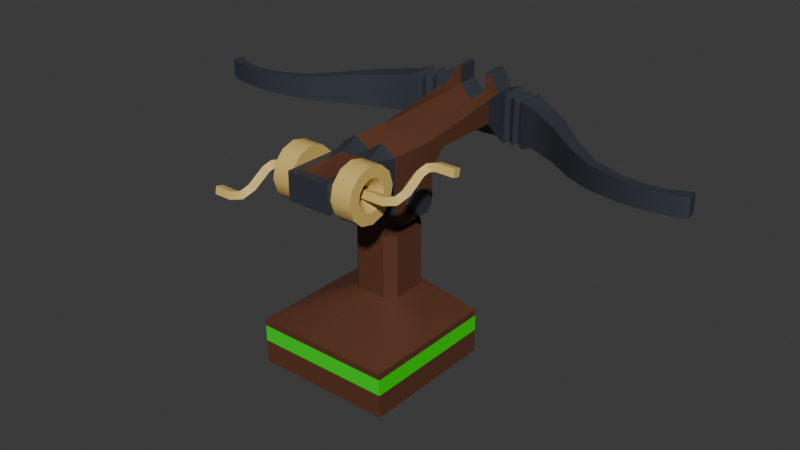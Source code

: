 # Source: Ballista.blend  (saved by Blender 5.0.119; exported with 4.5.12 LTS)
import bpy
from mathutils import Matrix  # noqa: F401  (used for matrix-valued properties, if any)

bpy.ops.wm.read_factory_settings(use_empty=True)
scene = bpy.context.scene
scene.name = 'Scene'

# ---- collections
col_collection = bpy.data.collections.new('Collection'); scene.collection.children.link(col_collection)
col_ballista = bpy.data.collections.new('Ballista'); col_collection.children.link(col_ballista)

# ---- materials (node trees are filled in below, after node groups)
mat_bteam = bpy.data.materials.new('bTeam')
mat_bwood = bpy.data.materials.new('bWood')
mat_bwood.use_backface_culling_lightprobe_volume = False
mat_bwood.use_transparent_shadow = False
mat_bmetal = bpy.data.materials.new('bMetal')
mat_bmetal.use_backface_culling_lightprobe_volume = False
mat_bmetal.use_transparent_shadow = False
mat_bbrass = bpy.data.materials.new('bBrass')
mat_bbrass.use_backface_culling_lightprobe_volume = False
mat_bbrass.use_transparent_shadow = False

# ---- node groups
ng_auto_smooth = bpy.data.node_groups.new('Auto Smooth', 'GeometryNodeTree')
_s = ng_auto_smooth.interface.new_socket(name='Geometry', in_out='OUTPUT', socket_type='NodeSocketGeometry')
_s = ng_auto_smooth.interface.new_socket(name='Geometry', in_out='INPUT', socket_type='NodeSocketGeometry')
_s = ng_auto_smooth.interface.new_socket(name='Angle', in_out='INPUT', socket_type='NodeSocketFloat')
_s.subtype = 'ANGLE'
_s.min_value = 0.0
_s.max_value = 3.142
ng_auto_smooth.is_modifier = True
_N = ng_auto_smooth.nodes; _L = ng_auto_smooth.links
n0 = _N.new('NodeGroupOutput'); n0.name = 'Group Output'; n0.location = (480, -100)
n1 = _N.new('NodeGroupInput'); n1.name = 'Group Input'; n1.location = (-420, -300)
n2 = _N.new('NodeGroupInput'); n2.name = 'Group Input.001'; n2.location = (-60, -100)
n3 = _N.new('GeometryNodeSetShadeSmooth'); n3.name = 'Set Shade Smooth'; n3.location = (120, -100)
n3.domain = 'EDGE'
n4 = _N.new('GeometryNodeSetShadeSmooth'); n4.name = 'Set Shade Smooth.001'; n4.location = (300, -100)
n5 = _N.new('GeometryNodeInputMeshEdgeAngle'); n5.name = 'Edge Angle'; n5.location = (-420, -220)
n6 = _N.new('GeometryNodeInputEdgeSmooth'); n6.name = 'Is Edge Smooth'; n6.location = (-60, -160)
n7 = _N.new('GeometryNodeInputShadeSmooth'); n7.name = 'Is Face Smooth'; n7.location = (-240, -340)
n8 = _N.new('FunctionNodeBooleanMath'); n8.name = 'Boolean Math'; n8.location = (-60, -220)
n9 = _N.new('FunctionNodeCompare'); n9.name = 'Compare'; n9.location = (-240, -180)
n9.operation = 'LESS_EQUAL'
_L.new(n5.outputs[0], n9.inputs[0])
_L.new(n4.outputs[0], n0.inputs[0])
_L.new(n1.outputs[1], n9.inputs[1])
_L.new(n9.outputs[0], n8.inputs[0])
_L.new(n7.outputs[0], n8.inputs[1])
_L.new(n2.outputs[0], n3.inputs[0])
_L.new(n6.outputs[0], n3.inputs[1])
_L.new(n3.outputs[0], n4.inputs[0])
_L.new(n8.outputs[0], n3.inputs[2])
n0.is_active_output = True

# ---- material node trees
mat_bteam.use_nodes = True; mat_bteam.node_tree.nodes.clear()
_N = mat_bteam.node_tree.nodes; _L = mat_bteam.node_tree.links
n0 = _N.new('ShaderNodeBsdfPrincipled'); n0.name = 'Principled BSDF'; n0.location = (-200, 100)
n0.inputs[0].default_value = (0.0, 0.8, 0.005521, 1.0)
n1 = _N.new('ShaderNodeOutputMaterial'); n1.name = 'Material Output'; n1.location = (200, 100)
_L.new(n0.outputs[0], n1.inputs[0])
n1.is_active_output = True
mat_bwood.use_nodes = True; mat_bwood.node_tree.nodes.clear()
_N = mat_bwood.node_tree.nodes; _L = mat_bwood.node_tree.links
n0 = _N.new('ShaderNodeBsdfPrincipled'); n0.name = 'Principled BSDF'; n0.location = (10, 300)
n0.distribution = 'GGX'
n0.subsurface_method = 'RANDOM_WALK_SKIN'
n0.inputs[0].default_value = (0.1193, 0.04303, 0.02208, 1.0)
n0.inputs[3].default_value = 1.45
n0.inputs[27].default_value = (0.0, 0.0, 0.0, 1.0)
n0.inputs[28].default_value = 1.0
n1 = _N.new('ShaderNodeOutputMaterial'); n1.name = 'Material Output'; n1.location = (300, 300)
_L.new(n0.outputs[0], n1.inputs[0])
n1.is_active_output = True
mat_bmetal.use_nodes = True; mat_bmetal.node_tree.nodes.clear()
_N = mat_bmetal.node_tree.nodes; _L = mat_bmetal.node_tree.links
n0 = _N.new('ShaderNodeBsdfPrincipled'); n0.name = 'Principled BSDF'; n0.location = (10, 300)
n0.distribution = 'GGX'
n0.subsurface_method = 'RANDOM_WALK_SKIN'
n0.inputs[0].default_value = (0.03835, 0.04454, 0.0578, 1.0)
n0.inputs[3].default_value = 1.45
n0.inputs[27].default_value = (0.0, 0.0, 0.0, 1.0)
n0.inputs[28].default_value = 1.0
n1 = _N.new('ShaderNodeOutputMaterial'); n1.name = 'Material Output'; n1.location = (300, 300)
_L.new(n0.outputs[0], n1.inputs[0])
n1.is_active_output = True
mat_bbrass.use_nodes = True; mat_bbrass.node_tree.nodes.clear()
_N = mat_bbrass.node_tree.nodes; _L = mat_bbrass.node_tree.links
n0 = _N.new('ShaderNodeBsdfPrincipled'); n0.name = 'Principled BSDF'; n0.location = (10, 300)
n0.distribution = 'GGX'
n0.subsurface_method = 'RANDOM_WALK_SKIN'
n0.inputs[0].default_value = (0.7529, 0.5333, 0.1559, 1.0)
n0.inputs[3].default_value = 1.45
n0.inputs[27].default_value = (0.0, 0.0, 0.0, 1.0)
n0.inputs[28].default_value = 1.0
n1 = _N.new('ShaderNodeOutputMaterial'); n1.name = 'Material Output'; n1.location = (300, 300)
_L.new(n0.outputs[0], n1.inputs[0])
n1.is_active_output = True

# ---- world
world_world = bpy.data.worlds.new('World'); scene.world = world_world
world_world.use_nodes = True; world_world.node_tree.nodes.clear()
_N = world_world.node_tree.nodes; _L = world_world.node_tree.links
n0 = _N.new('ShaderNodeOutputWorld'); n0.name = 'World Output'; n0.location = (200, 100)
n1 = _N.new('ShaderNodeBackground'); n1.name = 'Background'; n1.location = (-200, 100)
n1.inputs[0].default_value = (0.05088, 0.05088, 0.05088, 1.0)
_L.new(n1.outputs[0], n0.inputs[0])
n0.is_active_output = True
world_world.color = (0.05088, 0.05088, 0.05088)
world_world.sun_shadow_jitter_overblur = 0.0

# ---- meshes
me_ballistastand = bpy.data.meshes.new('BallistaStand')
me_ballistastand.from_pydata([(-0.09949, 0.09949, 0.0), (-0.09949, -0.09949, 0.0), (3.242e-08, -0.09949, 0.0), (-3.242e-08, 0.09949, 0.0), (-2.434e-08, 0.07469, 0.09949), (3.242e-08, -0.09949, 0.06583), (-0.09949, -0.09949, 0.06583), (-0.09949, -3.242e-08, 0.0), (-0.09949, -3.242e-08, 0.06583), (0.0, 0.0, 0.09949), (0.0, 0.0, 0.0), (0.0, 0.0, 0.1903), (-2.434e-08, 0.07469, 0.1903), (-0.03478, 0.06176, 0.09949), (-0.02185, 0.07469, 0.09949), (-0.02185, -7.12e-09, 0.09949), (-0.03478, 0.01293, 0.09949), (-0.03478, 0.01293, 0.1903), (-0.02185, -7.12e-09, 0.1903), (-0.02185, 0.07469, 0.1903), (-0.03478, 0.06176, 0.1903), (0.0, 0.0, 0.2546), (-2.434e-08, 0.07469, 0.2546), (-0.02185, -7.12e-09, 0.2546), (-0.02185, 0.07469, 0.2546), (-3.242e-08, 0.09949, 0.06583), (-0.09949, 0.09949, 0.06583), (-0.09949, -0.09949, 0.05656), (-0.09949, 0.09949, 0.05656), (-3.242e-08, 0.09949, 0.05656), (3.242e-08, -0.09949, 0.05656), (-0.09949, -3.242e-08, 0.05656), (-0.09949, -0.09949, 0.03345), (-0.09949, 0.09949, 0.03345), (-3.242e-08, 0.09949, 0.03345), (3.242e-08, -0.09949, 0.03345), (-0.09949, -3.242e-08, 0.03345)], [], [(30, 5, 6, 27), (10, 7, 0, 3), (4, 14, 19, 12), (15, 9, 11, 18), (8, 16, 13, 26), (2, 1, 7, 10), (27, 6, 8, 31), (26, 14, 4, 25), (13, 14, 26), (15, 16, 8, 6), (13, 20, 19, 14), (17, 16, 15, 18), (13, 16, 17, 20), (19, 20, 17, 18), (19, 18, 23, 24), (18, 11, 21, 23), (12, 19, 24, 22), (24, 23, 21, 22), (28, 26, 25, 29), (31, 8, 26, 28), (6, 5, 9, 15), (36, 31, 28, 33), (33, 28, 29, 34), (32, 27, 31, 36), (35, 30, 27, 32), (2, 35, 32, 1), (1, 32, 36, 7), (0, 33, 34, 3), (7, 36, 33, 0)])
me_ballistastand.polygons.foreach_set('use_smooth', [True] * 29)
me_ballistastand.polygons.foreach_set('material_index', [1, 1, 1, 1, 1, 1, 1, 1, 1, 1, 1, 1, 1, 1, 1, 1, 1, 1, 1, 1, 1, 0, 0, 0, 0, 1, 1, 1, 1])
_uv = me_ballistastand.uv_layers.new(name='UVMap')
_uv.uv.foreach_set('vector', [0.1626, 0.7097, 0.1487, 0.7097, 0.1487, 0.5614, 0.1626, 0.5614, 1.281e-08, 0.7101, 0.1487, 0.7101, 0.1487, 0.8589, 0.0, 0.8588, 0.7027, 0.2319, 0.6701, 0.2319, 0.6701, 0.09616, 0.7027, 0.09619, 0.5341, 0.7043, 0.5666, 0.7043, 0.5666, 0.84, 0.5341, 0.84, 0.4118, 0.6398, 0.3109, 0.6185, 0.3109, 0.5456, 0.4118, 0.4912, 2.561e-08, 0.5613, 0.1487, 0.5613, 0.1487, 0.7101, 1.281e-08, 0.7101, 0.7897, 0.5072, 0.8035, 0.5072, 0.8035, 0.656, 0.7897, 0.6559, 0.5567, 0.2816, 0.6701, 0.2319, 0.7027, 0.2319, 0.7051, 0.2817, 0.3109, 0.5456, 0.2917, 0.5264, 0.4118, 0.4912, 0.2917, 0.6379, 0.3109, 0.6185, 0.4118, 0.6398, 0.4118, 0.7884, 0.6495, 0.2321, 0.6495, 0.09639, 0.6701, 0.09616, 0.6701, 0.2319, 0.4422, 0.5686, 0.4422, 0.7043, 0.4226, 0.7037, 0.4226, 0.568, 0.5152, 0.7042, 0.4422, 0.7043, 0.4422, 0.5686, 0.5152, 0.5686, 0.4031, 0.789, 0.4224, 0.8082, 0.4224, 0.8812, 0.4031, 0.9006, 0.1487, 0.8214, 0.1487, 0.7097, 0.2448, 0.7098, 0.2448, 0.8215, 0.5341, 0.84, 0.5666, 0.84, 0.5666, 0.9362, 0.5341, 0.9361, 0.7027, 0.09619, 0.6701, 0.09616, 0.6701, 0.0, 0.7027, 2.822e-05, 0.3706, 0.9007, 0.3706, 0.7891, 0.4031, 0.789, 0.4031, 0.9006, 0.5567, 0.2955, 0.5567, 0.2816, 0.7051, 0.2817, 0.7051, 0.2956, 0.7897, 0.6559, 0.8035, 0.656, 0.8035, 0.8047, 0.7897, 0.8047, 0.4118, 0.7884, 0.2637, 0.789, 0.2591, 0.6381, 0.2917, 0.6379, 0.7551, 0.6559, 0.7897, 0.6559, 0.7897, 0.8047, 0.7551, 0.8047, 0.5567, 0.33, 0.5567, 0.2955, 0.7051, 0.2956, 0.7051, 0.3302, 0.7551, 0.5072, 0.7897, 0.5072, 0.7897, 0.6559, 0.7551, 0.6559, 0.1971, 0.7097, 0.1626, 0.7097, 0.1626, 0.5614, 0.1971, 0.5614, 0.2471, 0.7096, 0.1971, 0.7097, 0.1971, 0.5614, 0.2471, 0.5613, 0.7051, 0.5072, 0.7551, 0.5072, 0.7551, 0.6559, 0.7051, 0.6559, 0.5567, 0.38, 0.5567, 0.33, 0.7051, 0.3302, 0.7051, 0.3802, 0.7051, 0.6559, 0.7551, 0.6559, 0.7551, 0.8047, 0.7051, 0.8047])
me_ballistastand.materials.append(mat_bteam)
me_ballistastand.materials.append(mat_bwood)
me_ballistastand.update()
me_ballistahandle = bpy.data.meshes.new('BallistaHandle')
me_ballistahandle.from_pydata([(-0.03233, -0.02065, 0.0326), (-0.03233, -0.001588, 0.03855), (-0.03233, 0.0179, 0.03418), (-0.03233, 0.0326, 0.02065), (-0.03233, 0.03855, 0.001588), (-0.03233, 0.03418, -0.0179), (-0.03233, 0.02065, -0.0326), (-0.03233, 0.001588, -0.03855), (-0.03233, -0.0179, -0.03418), (-0.03233, -0.0326, -0.02065), (-0.03233, -0.03855, -0.001588), (-0.03233, -0.03418, 0.0179), (-0.06242, -0.02065, 0.0326), (-0.06242, -0.001588, 0.03855), (-0.06242, 0.0179, 0.03418), (-0.06242, 0.0326, 0.02065), (-0.06242, 0.03855, 0.001588), (-0.06242, 0.03418, -0.0179), (-0.06242, 0.02065, -0.0326), (-0.06242, 0.001588, -0.03855), (-0.06242, -0.0179, -0.03418), (-0.06242, -0.0326, -0.02065), (-0.06242, -0.03855, -0.001588), (-0.06242, -0.03418, 0.0179), (-0.06242, -0.01198, 0.01891), (-0.06242, -0.0009209, 0.02236), (-0.06242, 0.01038, 0.01983), (-0.06242, 0.01891, 0.01198), (-0.06242, 0.02236, 0.0009209), (-0.06242, 0.01983, -0.01038), (-0.06242, 0.01198, -0.01891), (-0.06242, 0.0009209, -0.02236), (-0.06242, -0.01038, -0.01983), (-0.06242, -0.01891, -0.01198), (-0.06242, -0.02236, -0.0009209), (-0.06242, -0.01983, 0.01038), (-0.04998, -0.004546, 0.007175), (-0.04998, -0.0003495, 0.008487), (-0.04998, 0.003941, 0.007525), (-0.04998, 0.007175, 0.004546), (-0.04998, 0.008487, 0.0003495), (-0.04998, 0.007525, -0.003941), (-0.04998, 0.004546, -0.007175), (-0.04998, 0.0003495, -0.008487), (-0.04998, -0.003941, -0.007525), (-0.04998, -0.007175, -0.004546), (-0.04998, -0.008487, -0.0003495), (-0.04998, -0.007525, 0.003941), (-0.04998, -0.004078, 0.006436), (-0.04998, 0.006436, 0.004078), (-0.04998, 0.004078, -0.006436), (-0.04998, -0.006436, -0.004078), (-0.08471, -0.004078, 0.006436), (-0.08471, 0.006436, 0.004078), (-0.08471, 0.004078, -0.006436), (-0.08471, -0.006436, -0.004078), (-0.09692, -0.008347, 0.003731), (-0.1023, 0.0002813, 0.0001782), (-0.09692, -0.0001918, -0.009141), (-0.09153, -0.00882, -0.005588), (-0.102, -0.01865, -0.0028), (-0.1096, -0.01458, -0.009236), (-0.102, -0.0105, -0.01567), (-0.09435, -0.01458, -0.009236), (-0.102, -0.04416, -0.01896), (-0.1096, -0.04008, -0.02539), (-0.102, -0.036, -0.03183), (-0.09435, -0.04008, -0.02539), (-0.1192, -0.05058, -0.04106), (-0.1192, -0.06109, -0.03871), (-0.1192, -0.05873, -0.02819), (-0.1192, -0.04822, -0.03055), (-0.107, -0.04631, -0.03836), (-0.1016, -0.05494, -0.03481), (-0.107, -0.05446, -0.02549), (-0.1124, -0.04583, -0.02904), (-0.1459, -0.04822, -0.03055), (-0.1459, -0.05873, -0.02819), (-0.1459, -0.06109, -0.03871), (-0.1459, -0.05058, -0.04106), (-0.03233, -0.01082, 0.01708), (-0.03233, -0.0008318, 0.0202), (-0.03233, 0.00938, 0.01791), (-0.03233, 0.01708, 0.01082), (-0.03233, 0.0202, 0.0008318), (-0.03233, 0.01791, -0.00938), (-0.03233, 0.01082, -0.01708), (-0.03233, 0.0008318, -0.0202), (-0.03233, -0.00938, -0.01791), (-0.03233, -0.01708, -0.01082), (-0.03233, -0.0202, -0.0008318), (-0.03233, -0.01791, 0.00938), (0.03233, 0.02065, -0.0326), (0.03233, 0.001588, -0.03855), (0.03233, -0.0179, -0.03418), (0.03233, -0.0326, -0.02065), (0.03233, -0.03855, -0.001588), (0.03233, -0.03418, 0.0179), (0.03233, -0.02065, 0.0326), (0.03233, -0.001588, 0.03855), (0.03233, 0.0179, 0.03418), (0.03233, 0.0326, 0.02065), (0.03233, 0.03855, 0.001588), (0.03233, 0.03418, -0.0179), (0.06242, 0.02065, -0.0326), (0.06242, 0.001588, -0.03855), (0.06242, -0.0179, -0.03418), (0.06242, -0.0326, -0.02065), (0.06242, -0.03855, -0.001588), (0.06242, -0.03418, 0.0179), (0.06242, -0.02065, 0.0326), (0.06242, -0.001588, 0.03855), (0.06242, 0.0179, 0.03418), (0.06242, 0.0326, 0.02065), (0.06242, 0.03855, 0.001588), (0.06242, 0.03418, -0.0179), (0.06242, 0.01198, -0.01891), (0.06242, 0.000921, -0.02236), (0.06242, -0.01038, -0.01983), (0.06242, -0.01891, -0.01198), (0.06242, -0.02236, -0.0009209), (0.06242, -0.01983, 0.01038), (0.06242, -0.01198, 0.01891), (0.06242, -0.0009209, 0.02236), (0.06242, 0.01038, 0.01983), (0.06242, 0.01891, 0.01198), (0.06242, 0.02236, 0.0009209), (0.06242, 0.01983, -0.01038), (0.04998, 0.004546, -0.007175), (0.04998, 0.0003496, -0.008487), (0.04998, -0.003941, -0.007525), (0.04998, -0.007175, -0.004546), (0.04998, -0.008487, -0.0003495), (0.04998, -0.007525, 0.003941), (0.04998, -0.004546, 0.007175), (0.04998, -0.0003494, 0.008487), (0.04998, 0.003941, 0.007525), (0.04998, 0.007175, 0.004546), (0.04998, 0.008487, 0.0003495), (0.04998, 0.007525, -0.003941), (0.04998, 0.004078, -0.006436), (0.04998, -0.006436, -0.004078), (0.04998, -0.004078, 0.006436), (0.04998, 0.006436, 0.004078), (0.08471, 0.004078, -0.006436), (0.08471, -0.006436, -0.004078), (0.08471, -0.004078, 0.006436), (0.08471, 0.006436, 0.004078), (0.09692, 0.008347, -0.003731), (0.1023, -0.0002813, -0.0001782), (0.09692, 0.0001919, 0.009141), (0.09153, 0.00882, 0.005588), (0.102, 0.01865, 0.0028), (0.1096, 0.01458, 0.009236), (0.102, 0.0105, 0.01567), (0.09435, 0.01458, 0.009236), (0.102, 0.04416, 0.01896), (0.1096, 0.04008, 0.02539), (0.102, 0.036, 0.03183), (0.09435, 0.04008, 0.02539), (0.1192, 0.05058, 0.04106), (0.1192, 0.06109, 0.03871), (0.1192, 0.05873, 0.02819), (0.1192, 0.04822, 0.03055), (0.107, 0.04631, 0.03836), (0.1016, 0.05494, 0.03481), (0.107, 0.05446, 0.02549), (0.1124, 0.04583, 0.02904), (0.1459, 0.04822, 0.03055), (0.1459, 0.05873, 0.02819), (0.1459, 0.06109, 0.03871), (0.1459, 0.05058, 0.04106), (0.03233, 0.01082, -0.01708), (0.03233, 0.0008319, -0.0202), (0.03233, -0.00938, -0.01791), (0.03233, -0.01708, -0.01082), (0.03233, -0.0202, -0.0008319), (0.03233, -0.01791, 0.00938), (0.03233, -0.01082, 0.01708), (0.03233, -0.0008318, 0.0202), (0.03233, 0.00938, 0.01791), (0.03233, 0.01708, 0.01082), (0.03233, 0.0202, 0.0008318), (0.03233, 0.01791, -0.00938)], [], [(7, 19, 18, 6), (4, 16, 15, 3), (11, 23, 22, 10), (1, 13, 12, 0), (8, 20, 19, 7), (5, 17, 16, 4), (0, 12, 23, 11), (2, 14, 13, 1), (9, 21, 20, 8), (6, 18, 17, 5), (3, 15, 14, 2), (10, 22, 21, 9), (12, 24, 35, 23), (14, 26, 25, 13), (21, 33, 32, 20), (18, 30, 29, 17), (15, 27, 26, 14), (22, 34, 33, 21), (19, 31, 30, 18), (16, 28, 27, 15), (23, 35, 34, 22), (13, 25, 24, 12), (20, 32, 31, 19), (17, 29, 28, 16), (29, 41, 40, 28), (24, 36, 47, 35), (26, 38, 37, 25), (33, 45, 44, 32), (30, 42, 41, 29), (27, 39, 38, 26), (34, 46, 45, 33), (31, 43, 42, 30), (28, 40, 39, 27), (35, 47, 46, 34), (25, 37, 36, 24), (32, 44, 43, 31), (50, 54, 53, 49), (51, 55, 54, 50), (49, 53, 52, 48), (48, 52, 55, 51), (52, 56, 59, 55), (54, 58, 57, 53), (55, 59, 58, 54), (53, 57, 56, 52), (58, 62, 61, 57), (59, 63, 62, 58), (57, 61, 60, 56), (56, 60, 63, 59), (63, 67, 66, 62), (61, 65, 64, 60), (60, 64, 67, 63), (62, 66, 65, 61), (68, 71, 75, 72), (70, 69, 73, 74), (71, 70, 74, 75), (69, 68, 72, 73), (74, 73, 67, 64), (75, 74, 64, 65), (73, 72, 66, 67), (72, 75, 65, 66), (70, 71, 76, 77), (68, 69, 78, 79), (71, 68, 79, 76), (69, 70, 77, 78), (79, 78, 77, 76), (3, 83, 84, 4), (10, 90, 91, 11), (0, 80, 81, 1), (7, 87, 88, 8), (4, 84, 85, 5), (11, 91, 80, 0), (1, 81, 82, 2), (8, 88, 89, 9), (5, 85, 86, 6), (2, 82, 83, 3), (9, 89, 90, 10), (6, 86, 87, 7), (99, 98, 110, 111), (96, 95, 107, 108), (103, 102, 114, 115), (93, 92, 104, 105), (100, 99, 111, 112), (97, 96, 108, 109), (92, 103, 115, 104), (94, 93, 105, 106), (101, 100, 112, 113), (98, 97, 109, 110), (95, 94, 106, 107), (102, 101, 113, 114), (104, 115, 127, 116), (106, 105, 117, 118), (113, 112, 124, 125), (110, 109, 121, 122), (107, 106, 118, 119), (114, 113, 125, 126), (111, 110, 122, 123), (108, 107, 119, 120), (115, 114, 126, 127), (105, 104, 116, 117), (112, 111, 123, 124), (109, 108, 120, 121), (121, 120, 132, 133), (116, 127, 139, 128), (118, 117, 129, 130), (125, 124, 136, 137), (122, 121, 133, 134), (119, 118, 130, 131), (126, 125, 137, 138), (123, 122, 134, 135), (120, 119, 131, 132), (127, 126, 138, 139), (117, 116, 128, 129), (124, 123, 135, 136), (142, 141, 145, 146), (143, 142, 146, 147), (141, 140, 144, 145), (140, 143, 147, 144), (144, 147, 151, 148), (146, 145, 149, 150), (147, 146, 150, 151), (145, 144, 148, 149), (150, 149, 153, 154), (151, 150, 154, 155), (149, 148, 152, 153), (148, 151, 155, 152), (155, 154, 158, 159), (153, 152, 156, 157), (152, 155, 159, 156), (154, 153, 157, 158), (160, 164, 167, 163), (162, 166, 165, 161), (163, 167, 166, 162), (161, 165, 164, 160), (166, 156, 159, 165), (167, 157, 156, 166), (165, 159, 158, 164), (164, 158, 157, 167), (162, 169, 168, 163), (160, 171, 170, 161), (163, 168, 171, 160), (161, 170, 169, 162), (171, 168, 169, 170), (95, 96, 176, 175), (102, 103, 183, 182), (92, 93, 173, 172), (99, 100, 180, 179), (96, 97, 177, 176), (103, 92, 172, 183), (93, 94, 174, 173), (100, 101, 181, 180), (97, 98, 178, 177), (94, 95, 175, 174), (101, 102, 182, 181), (98, 99, 179, 178)])
me_ballistahandle.polygons.foreach_set('use_smooth', [True] * 154)
me_ballistahandle.polygons.foreach_set('material_index', [2, 2, 2, 2, 2, 2, 2, 2, 2, 2, 2, 2, 2, 2, 2, 2, 2, 2, 2, 2, 2, 2, 2, 2, 2, 2, 2, 2, 2, 2, 2, 2, 2, 2, 2, 2, 2, 2, 2, 2, 2, 2, 2, 2, 2, 2, 2, 2, 2, 2, 2, 2, 2, 2, 2, 2, 2, 2, 2, 2, 2, 2, 2, 2, 2, 2, 2, 2, 2, 2, 2, 2, 2, 2, 2, 2, 2, 2, 2, 2, 2, 2, 2, 2, 2, 2, 2, 2, 2, 2, 2, 2, 2, 2, 2, 2, 2, 2, 2, 2, 2, 2, 2, 2, 2, 2, 2, 2, 2, 2, 2, 2, 2, 2, 2, 2, 2, 2, 2, 2, 2, 2, 2, 2, 2, 2, 2, 2, 2, 2, 2, 2, 2, 2, 2, 2, 2, 2, 2, 2, 2, 2, 2, 2, 2, 2, 2, 2, 2, 2, 2, 2, 2, 2])
_uv = me_ballistahandle.uv_layers.new(name='UVMap')
_uv.uv.foreach_set('vector', [0.9337, 0.1442, 0.9787, 0.1442, 0.9787, 0.1662, 0.9337, 0.1662, 0.09, 0.9385, 0.045, 0.9385, 0.045, 0.9165, 0.09, 0.9165, 0.9337, 0.3546, 0.9787, 0.3546, 0.9787, 0.3831, 0.9337, 0.3831, 0.9337, 0.3035, 0.9787, 0.3035, 0.9787, 0.3254, 0.9337, 0.3254, 0.0, 0.91, 0.045, 0.91, 0.045, 0.9385, 0.0, 0.9385, 0.9337, 0.1953, 0.9787, 0.1953, 0.9787, 0.2238, 0.9337, 0.2238, 0.9337, 0.3254, 0.9787, 0.3254, 0.9787, 0.3546, 0.9337, 0.3546, 0.09, 0.8874, 0.045, 0.8874, 0.045, 0.8589, 0.09, 0.8589, 0.0, 0.8808, 0.045, 0.8808, 0.045, 0.91, 0.0, 0.91, 0.9337, 0.1662, 0.9787, 0.1662, 0.9787, 0.1953, 0.9337, 0.1953, 0.09, 0.9165, 0.045, 0.9165, 0.045, 0.8874, 0.09, 0.8874, 3.725e-09, 0.8589, 0.045, 0.8589, 0.045, 0.8808, 0.0, 0.8808, 0.4933, 0.9272, 0.487, 0.9038, 0.502, 0.8951, 0.5191, 0.9123, 0.4375, 0.9123, 0.4547, 0.8951, 0.4697, 0.9038, 0.4634, 0.9272, 0.5341, 0.8565, 0.5107, 0.8628, 0.502, 0.8478, 0.5191, 0.8307, 0.4634, 0.8157, 0.4697, 0.8391, 0.4547, 0.8478, 0.4375, 0.8307, 0.4226, 0.8864, 0.446, 0.8801, 0.4547, 0.8951, 0.4375, 0.9123, 0.5341, 0.8864, 0.5107, 0.8801, 0.5107, 0.8628, 0.5341, 0.8565, 0.4933, 0.8157, 0.487, 0.8391, 0.4697, 0.8391, 0.4634, 0.8157, 0.4226, 0.8565, 0.446, 0.8628, 0.446, 0.8801, 0.4226, 0.8864, 0.5191, 0.9123, 0.502, 0.8951, 0.5107, 0.8801, 0.5341, 0.8864, 0.4634, 0.9272, 0.4697, 0.9038, 0.487, 0.9038, 0.4933, 0.9272, 0.5191, 0.8307, 0.502, 0.8478, 0.487, 0.8391, 0.4933, 0.8157, 0.4375, 0.8307, 0.4547, 0.8478, 0.446, 0.8628, 0.4226, 0.8565, 0.4547, 0.8478, 0.4694, 0.8625, 0.4661, 0.8682, 0.446, 0.8628, 0.487, 0.9038, 0.4816, 0.8837, 0.4873, 0.8805, 0.502, 0.8951, 0.4547, 0.8951, 0.4694, 0.8805, 0.475, 0.8837, 0.4697, 0.9038, 0.5107, 0.8628, 0.4906, 0.8682, 0.4873, 0.8625, 0.502, 0.8478, 0.4697, 0.8391, 0.475, 0.8592, 0.4694, 0.8625, 0.4547, 0.8478, 0.446, 0.8801, 0.4661, 0.8748, 0.4694, 0.8805, 0.4547, 0.8951, 0.5107, 0.8801, 0.4906, 0.8748, 0.4906, 0.8682, 0.5107, 0.8628, 0.487, 0.8391, 0.4816, 0.8592, 0.475, 0.8592, 0.4697, 0.8391, 0.446, 0.8628, 0.4661, 0.8682, 0.4661, 0.8748, 0.446, 0.8801, 0.502, 0.8951, 0.4873, 0.8805, 0.4906, 0.8748, 0.5107, 0.8801, 0.4697, 0.9038, 0.475, 0.8837, 0.4816, 0.8837, 0.487, 0.9038, 0.502, 0.8478, 0.4873, 0.8625, 0.4816, 0.8592, 0.487, 0.8391, 0.9044, 0.5371, 0.8897, 0.5869, 0.875, 0.5825, 0.8896, 0.5327, 0.5837, 0.7048, 0.582, 0.7567, 0.5666, 0.7562, 0.5683, 0.7043, 0.8855, 0.9615, 0.8829, 0.9096, 0.8983, 0.9089, 0.9008, 0.9607, 0.8849, 0.8047, 0.8751, 0.7537, 0.8902, 0.7508, 0.9, 0.8018, 0.8751, 0.7537, 0.8783, 0.7345, 0.892, 0.7401, 0.8902, 0.7508, 0.8897, 0.5869, 0.891, 0.6063, 0.8768, 0.6105, 0.875, 0.5825, 0.582, 0.7567, 0.5837, 0.7669, 0.5696, 0.7745, 0.5666, 0.7562, 0.8829, 0.9096, 0.8866, 0.8831, 0.9008, 0.8905, 0.8983, 0.9089, 0.891, 0.6063, 0.9044, 0.6181, 0.8961, 0.6275, 0.8768, 0.6105, 0.9451, 0.7125, 0.9451, 0.7023, 0.9565, 0.7023, 0.9565, 0.7206, 0.9451, 0.8103, 0.9451, 0.8366, 0.9337, 0.8366, 0.9337, 0.8183, 0.8783, 0.7345, 0.8927, 0.724, 0.9, 0.7342, 0.892, 0.7401, 0.9451, 0.7023, 0.9451, 0.6572, 0.9565, 0.6572, 0.9565, 0.7023, 0.9451, 0.8366, 0.9451, 0.8817, 0.9337, 0.8817, 0.9337, 0.8366, 0.9337, 0.7023, 0.9337, 0.6572, 0.9451, 0.6572, 0.9451, 0.7023, 0.9565, 0.8366, 0.9565, 0.8817, 0.9451, 0.8817, 0.9451, 0.8366, 0.3706, 0.9395, 0.3855, 0.943, 0.3869, 0.9538, 0.3729, 0.9588, 0.5712, 0.5047, 0.5567, 0.5097, 0.5572, 0.4817, 0.5715, 0.4852, 0.9719, 0.6486, 0.9565, 0.6492, 0.9593, 0.6309, 0.9734, 0.6384, 0.5634, 0.676, 0.5788, 0.6769, 0.5812, 0.6953, 0.5669, 0.7025, 0.5715, 0.4852, 0.5572, 0.4817, 0.5756, 0.4637, 0.5843, 0.4728, 0.9451, 0.8919, 0.9337, 0.8999, 0.9337, 0.8817, 0.9451, 0.8817, 0.9451, 0.6309, 0.9565, 0.6389, 0.9565, 0.6572, 0.9451, 0.6572, 0.3729, 0.9588, 0.3869, 0.9538, 0.3947, 0.9599, 0.3869, 0.9698, 0.9565, 0.6492, 0.9719, 0.6486, 0.9734, 0.6884, 0.9581, 0.689, 0.5788, 0.6769, 0.5634, 0.676, 0.5658, 0.6362, 0.5812, 0.6372, 0.3855, 0.943, 0.3706, 0.9395, 0.3797, 0.9007, 0.3947, 0.9042, 0.5567, 0.5097, 0.5712, 0.5047, 0.5843, 0.5423, 0.5698, 0.5473, 0.8562, 0.7135, 0.8562, 0.6973, 0.8723, 0.6973, 0.8723, 0.7135, 0.8166, 0.8754, 0.7901, 0.8683, 0.7901, 0.8526, 0.8166, 0.8455, 0.7051, 0.8754, 0.7317, 0.8683, 0.7395, 0.8818, 0.7201, 0.9012, 0.7459, 0.9162, 0.7531, 0.8896, 0.7687, 0.8896, 0.7758, 0.9162, 0.7459, 0.8047, 0.7531, 0.8312, 0.7395, 0.8391, 0.7201, 0.8196, 0.8166, 0.8455, 0.7901, 0.8526, 0.7823, 0.8391, 0.8017, 0.8196, 0.7201, 0.9012, 0.7395, 0.8818, 0.7531, 0.8896, 0.7459, 0.9162, 0.7758, 0.9162, 0.7687, 0.8896, 0.7823, 0.8818, 0.8017, 0.9012, 0.7201, 0.8196, 0.7395, 0.8391, 0.7317, 0.8526, 0.7051, 0.8455, 0.8017, 0.8196, 0.7823, 0.8391, 0.7687, 0.8312, 0.7758, 0.8047, 0.8017, 0.9012, 0.7823, 0.8818, 0.7901, 0.8683, 0.8166, 0.8754, 0.7051, 0.8455, 0.7317, 0.8526, 0.7317, 0.8683, 0.7051, 0.8754, 0.7758, 0.8047, 0.7687, 0.8312, 0.7531, 0.8312, 0.7459, 0.8047, 0.9787, 0.2238, 0.9787, 0.2458, 0.9337, 0.2458, 0.9337, 0.2238, 0.6876, 0.8673, 0.6876, 0.8893, 0.6425, 0.8893, 0.6425, 0.8673, 0.9337, 0.4116, 0.9337, 0.3831, 0.9787, 0.3831, 0.9787, 0.4116, 0.9337, 0.4627, 0.9337, 0.4407, 0.9787, 0.4407, 0.9787, 0.4627, 0.1037, 0.8874, 0.1037, 0.8589, 0.1487, 0.8589, 0.1487, 0.8874, 0.9787, 0.275, 0.9787, 0.3035, 0.9337, 0.3035, 0.9337, 0.275, 0.9337, 0.4407, 0.9337, 0.4116, 0.9787, 0.4116, 0.9787, 0.4407, 0.6876, 0.9184, 0.6876, 0.9469, 0.6425, 0.9469, 0.6425, 0.9184, 0.1037, 0.9165, 0.1037, 0.8874, 0.1487, 0.8874, 0.1487, 0.9165, 0.9787, 0.2458, 0.9787, 0.275, 0.9337, 0.275, 0.9337, 0.2458, 0.6876, 0.8893, 0.6876, 0.9184, 0.6425, 0.9184, 0.6425, 0.8893, 0.1037, 0.9385, 0.1037, 0.9165, 0.1487, 0.9165, 0.1487, 0.9385, 0.4634, 0.8157, 0.4375, 0.8008, 0.4547, 0.7837, 0.4697, 0.7923, 0.5191, 0.8008, 0.4933, 0.8157, 0.487, 0.7923, 0.502, 0.7837, 0.4226, 0.7451, 0.4375, 0.7192, 0.4547, 0.7363, 0.446, 0.7513, 0.4933, 0.7043, 0.5191, 0.7192, 0.502, 0.7363, 0.487, 0.7277, 0.5341, 0.7749, 0.5191, 0.8008, 0.502, 0.7837, 0.5107, 0.7687, 0.4226, 0.7749, 0.4226, 0.7451, 0.446, 0.7513, 0.446, 0.7687, 0.4634, 0.7043, 0.4933, 0.7043, 0.487, 0.7277, 0.4697, 0.7277, 0.5341, 0.7451, 0.5341, 0.7749, 0.5107, 0.7687, 0.5107, 0.7513, 0.4375, 0.8008, 0.4226, 0.7749, 0.446, 0.7687, 0.4547, 0.7837, 0.4933, 0.8157, 0.4634, 0.8157, 0.4697, 0.7923, 0.487, 0.7923, 0.4375, 0.7192, 0.4634, 0.7043, 0.4697, 0.7277, 0.4547, 0.7363, 0.5191, 0.7192, 0.5341, 0.7451, 0.5107, 0.7513, 0.502, 0.7363, 0.502, 0.7363, 0.5107, 0.7513, 0.4906, 0.7567, 0.4873, 0.751, 0.4697, 0.7923, 0.4547, 0.7837, 0.4694, 0.769, 0.475, 0.7723, 0.502, 0.7837, 0.487, 0.7923, 0.4816, 0.7723, 0.4873, 0.769, 0.446, 0.7513, 0.4547, 0.7363, 0.4694, 0.751, 0.4661, 0.7567, 0.487, 0.7277, 0.502, 0.7363, 0.4873, 0.751, 0.4816, 0.7477, 0.5107, 0.7687, 0.502, 0.7837, 0.4873, 0.769, 0.4906, 0.7633, 0.446, 0.7687, 0.446, 0.7513, 0.4661, 0.7567, 0.4661, 0.7633, 0.4697, 0.7277, 0.487, 0.7277, 0.4816, 0.7477, 0.475, 0.7477, 0.5107, 0.7513, 0.5107, 0.7687, 0.4906, 0.7633, 0.4906, 0.7567, 0.4547, 0.7837, 0.446, 0.7687, 0.4661, 0.7633, 0.4694, 0.769, 0.487, 0.7923, 0.4697, 0.7923, 0.475, 0.7723, 0.4816, 0.7723, 0.4547, 0.7363, 0.4697, 0.7277, 0.475, 0.7477, 0.4694, 0.751, 0.9044, 0.718, 0.8896, 0.7223, 0.875, 0.6725, 0.8897, 0.6682, 0.7046, 0.9371, 0.6892, 0.9376, 0.6876, 0.8856, 0.7029, 0.8852, 0.8855, 0.8047, 0.9008, 0.8055, 0.8983, 0.8573, 0.8829, 0.8566, 0.9435, 0.8999, 0.9586, 0.9029, 0.9488, 0.9539, 0.9337, 0.951, 0.9337, 0.951, 0.9488, 0.9539, 0.9506, 0.9646, 0.9368, 0.9701, 0.8897, 0.6682, 0.875, 0.6725, 0.8768, 0.6446, 0.891, 0.6488, 0.7029, 0.8852, 0.6876, 0.8856, 0.6905, 0.8673, 0.7046, 0.8749, 0.8829, 0.8566, 0.8983, 0.8573, 0.9008, 0.8757, 0.8866, 0.8831, 0.891, 0.6488, 0.8768, 0.6446, 0.8961, 0.6275, 0.9044, 0.637, 0.9679, 0.7286, 0.9793, 0.7206, 0.9793, 0.7388, 0.9679, 0.7388, 0.9451, 0.7206, 0.9565, 0.7286, 0.9565, 0.7469, 0.9451, 0.7469, 0.9368, 0.9701, 0.9506, 0.9646, 0.9586, 0.9704, 0.9513, 0.9806, 0.9679, 0.7388, 0.9793, 0.7388, 0.9793, 0.784, 0.9679, 0.784, 0.9451, 0.7469, 0.9565, 0.7469, 0.9565, 0.792, 0.9451, 0.792, 0.9565, 0.7388, 0.9679, 0.7388, 0.9679, 0.784, 0.9565, 0.784, 0.9337, 0.7469, 0.9451, 0.7469, 0.9451, 0.792, 0.9337, 0.792, 0.3424, 0.9308, 0.3448, 0.9115, 0.3587, 0.9165, 0.3574, 0.9273, 0.5712, 0.4228, 0.5715, 0.4423, 0.5572, 0.4458, 0.5567, 0.4178, 0.582, 0.8149, 0.5836, 0.8252, 0.5694, 0.8327, 0.5666, 0.8143, 0.4031, 0.9271, 0.4066, 0.9006, 0.4209, 0.9078, 0.4185, 0.9262, 0.5715, 0.4423, 0.5843, 0.4547, 0.5756, 0.4637, 0.5572, 0.4458, 0.9451, 0.8022, 0.9451, 0.792, 0.9565, 0.792, 0.9565, 0.8103, 0.9679, 0.8103, 0.9679, 0.784, 0.9793, 0.784, 0.9793, 0.8022, 0.3448, 0.9115, 0.3588, 0.9005, 0.3665, 0.9104, 0.3587, 0.9165, 0.5666, 0.8143, 0.5682, 0.7745, 0.5836, 0.7751, 0.582, 0.8149, 0.4185, 0.9262, 0.4209, 0.9659, 0.4055, 0.9669, 0.4031, 0.9271, 0.3574, 0.9273, 0.3665, 0.9661, 0.3515, 0.9696, 0.3424, 0.9308, 0.5567, 0.4178, 0.5698, 0.3802, 0.5843, 0.3852, 0.5712, 0.4228, 0.5728, 0.5634, 0.5567, 0.5634, 0.5567, 0.5473, 0.5728, 0.5473, 0.3298, 0.9005, 0.2999, 0.9005, 0.307, 0.8739, 0.3227, 0.8739, 0.3298, 0.789, 0.3556, 0.8039, 0.3362, 0.8234, 0.3227, 0.8155, 0.3706, 0.8298, 0.3706, 0.8597, 0.344, 0.8526, 0.344, 0.8369, 0.2591, 0.8298, 0.274, 0.8039, 0.2935, 0.8234, 0.2856, 0.8369, 0.2999, 0.9005, 0.274, 0.8855, 0.2935, 0.8661, 0.307, 0.8739, 0.3556, 0.8039, 0.3706, 0.8298, 0.344, 0.8369, 0.3362, 0.8234, 0.3706, 0.8597, 0.3556, 0.8855, 0.3362, 0.8661, 0.344, 0.8526, 0.274, 0.8039, 0.2999, 0.789, 0.307, 0.8155, 0.2935, 0.8234, 0.274, 0.8855, 0.2591, 0.8597, 0.2856, 0.8526, 0.2935, 0.8661, 0.3556, 0.8855, 0.3298, 0.9005, 0.3227, 0.8739, 0.3362, 0.8661, 0.2999, 0.789, 0.3298, 0.789, 0.3227, 0.8155, 0.307, 0.8155, 0.2591, 0.8597, 0.2591, 0.8298, 0.2856, 0.8369, 0.2856, 0.8526])
me_ballistahandle.materials.append(mat_bwood)
me_ballistahandle.materials.append(mat_bmetal)
me_ballistahandle.materials.append(mat_bbrass)
me_ballistahandle.update()
me_ballistabolt = bpy.data.meshes.new('BallistaBolt')
me_ballistabolt.from_pydata([(0.01371, 0.03716, 7.349e-17), (-1.211e-08, 0.03716, 0.01371), (0.01371, -0.2717, 7.349e-17), (8.853e-08, -0.2717, 0.01371), (-1.211e-08, 0.03716, -0.01371), (-0.01371, 0.03716, -7.349e-17), (8.853e-08, -0.2717, -0.01371), (-0.01371, -0.2717, -7.349e-17), (-4.493e-08, 0.1379, -2.349e-23), (-1.508e-08, 0.04628, 0.03226), (-0.03226, 0.04628, 2.98e-08), (-1.508e-08, 0.04628, -0.03226), (0.03226, 0.04628, 2.98e-08)], [], [(0, 1, 3, 2), (2, 3, 7, 6), (6, 7, 5, 4), (10, 9, 8), (2, 6, 4, 0), (7, 3, 1, 5), (11, 10, 8), (9, 12, 8), (12, 11, 8), (0, 4, 11, 12), (1, 0, 12, 9), (4, 5, 10, 11), (5, 1, 9, 10)])
me_ballistabolt.polygons.foreach_set('use_smooth', [True] * 13)
me_ballistabolt.polygons.foreach_set('material_index', [0, 0, 0, 1, 0, 0, 1, 1, 1, 1, 1, 1, 1])
_uv = me_ballistabolt.uv_layers.new(name='UVMap')
_uv.uv.foreach_set('vector', [0.9337, 0.9168, 0.9047, 0.9168, 0.9047, 0.4584, 0.9337, 0.4584, 0.8035, 0.7263, 0.8035, 0.6973, 0.8325, 0.6973, 0.8325, 0.7263, 0.5845, 0.3802, 0.6135, 0.3802, 0.6135, 0.8386, 0.5845, 0.8386, 0.5763, 0.8547, 0.6425, 0.8386, 0.6425, 0.9828, 0.6135, 0.3802, 0.6425, 0.3802, 0.6425, 0.8386, 0.6135, 0.8386, 0.9047, 0.0, 0.9337, 0.0, 0.9337, 0.4584, 0.9047, 0.4584, 0.1487, 0.8376, 0.215, 0.8215, 0.215, 0.9657, 1.0, 0.1442, 0.9337, 0.1281, 1.0, 0.0, 0.8166, 0.8208, 0.8829, 0.8047, 0.8829, 0.9489, 0.5638, 0.6166, 0.5638, 0.5876, 0.5834, 0.568, 0.5834, 0.6362, 0.5348, 0.6166, 0.5638, 0.6166, 0.5834, 0.6362, 0.5152, 0.6362, 0.5638, 0.5876, 0.5348, 0.5876, 0.5152, 0.568, 0.5834, 0.568, 0.5348, 0.5876, 0.5348, 0.6166, 0.5152, 0.6362, 0.5152, 0.568])
me_ballistabolt.materials.append(mat_bwood)
me_ballistabolt.materials.append(mat_bmetal)
me_ballistabolt.update()
me_ballistapivot = bpy.data.meshes.new('BallistaPivot')
me_ballistapivot.from_pydata([(-0.02765, 0.1778, 0.1172), (-0.02765, 0.2095, 0.1184), (-0.02102, 0.1778, 0.1172), (-0.02102, 0.2095, 0.1184), (-0.02102, 0.1777, 0.03069), (-0.02102, 0.03734, 0.03069), (-0.02102, 0.2095, 0.09398), (-0.02102, 0.2095, 0.03069), (-0.02102, 0.1778, 0.09271), (-0.02102, -0.03734, 0.08455), (-0.02102, 0.03734, 0.08455), (-0.02102, -0.03734, 0.03069), (-0.04204, 0.1768, 0.03196), (-0.04204, 0.1768, 0.09271), (-0.04204, 0.2091, 0.03164), (-0.04204, 0.2091, 0.09303), (-0.02102, -0.1471, 0.07054), (-0.02102, -0.1471, 0.03069), (-0.1069, 0.1968, 0.09035), (-0.1586, 0.1635, 0.08669), (-0.2013, 0.1248, 0.08268), (-0.2424, 0.09637, 0.07901), (-0.2894, 0.08285, 0.07649), (-0.2894, 0.07003, 0.07649), (-0.2424, 0.081, 0.07866), (-0.2013, 0.1033, 0.08168), (-0.1586, 0.1355, 0.08554), (-0.1069, 0.165, 0.08937), (-0.1069, 0.165, 0.03529), (-0.1586, 0.1355, 0.03912), (-0.2013, 0.1033, 0.04299), (-0.2424, 0.081, 0.046), (-0.2894, 0.07003, 0.04817), (-0.2894, 0.08285, 0.04817), (-0.2424, 0.09637, 0.04566), (-0.2013, 0.1248, 0.04199), (-0.1586, 0.1635, 0.03797), (-0.1069, 0.1968, 0.03432), (1.454e-08, -0.03734, 0.03069), (-1.454e-08, 0.03734, 0.03069), (-0.04204, -0.03734, 0.03069), (-0.04204, 0.03734, 0.03069), (1.454e-08, -0.03734, 0.07054), (-1.454e-08, 0.03734, 0.07054), (-0.04204, -0.03734, 0.07054), (-0.04204, 0.03734, 0.07054), (-0.04204, 0.1571, 0.05523), (-8.159e-08, 0.2095, 0.03069), (-0.02102, 0.1571, 0.08944), (-8.159e-08, 0.2095, 0.07054), (-6.923e-08, 0.1778, 0.03069), (-0.02102, 0.1571, 0.04351), (-0.04204, 0.1778, 0.09271), (-6.923e-08, 0.1778, 0.07054), (-0.04204, 0.1571, 0.08944), (-6.118e-08, 0.1571, 0.04351), (-6.118e-08, 0.1571, 0.07054), (-2.27e-08, 0.0583, 0.07054), (-0.02102, 0.0583, 0.08497), (-0.04204, 0.0583, 0.07384), (-2.27e-08, 0.0583, 0.04351), (-0.04204, 0.0583, 0.05433), (-0.02102, 0.0583, 0.04351), (-0.09071, 0.1655, 0.09609), (-0.07449, 0.1687, 0.0971), (-0.05826, 0.1715, 0.09811), (-0.09071, 0.2039, 0.02759), (-0.07449, 0.2076, 0.02678), (-0.05826, 0.2106, 0.02596), (-0.05826, 0.2106, 0.0987), (-0.07449, 0.2076, 0.09789), (-0.09071, 0.2039, 0.09708), (-0.05826, 0.1715, 0.02655), (-0.07449, 0.1687, 0.02756), (-0.09071, 0.1655, 0.02857), (-0.0826, 0.1701, 0.09062), (-0.0826, 0.2024, 0.03331), (-0.0826, 0.2024, 0.09135), (-0.0826, 0.1701, 0.03404), (-0.06638, 0.1733, 0.09146), (-0.06638, 0.2058, 0.03264), (-0.06638, 0.2058, 0.09202), (-0.06638, 0.1733, 0.03321), (-0.3184, 0.08128, 0.07591), (-0.3184, 0.06875, 0.04875), (-0.3184, 0.06875, 0.07591), (-0.3184, 0.08128, 0.04875), (-0.343, 0.08444, 0.07591), (-0.3622, 0.07573, 0.04875), (-0.3622, 0.07573, 0.07591), (-0.343, 0.08444, 0.04875), (-0.3727, 0.09818, 0.07591), (-0.375, 0.08207, 0.04875), (-0.375, 0.08207, 0.07591), (-0.3727, 0.09818, 0.04875), (5.73e-08, -0.1471, 0.07054), (5.73e-08, -0.1471, 0.03069), (-0.03233, -0.1471, 0.03069), (-0.03233, -0.1471, 0.07054), (-0.02102, -0.06244, 0.03069), (2.432e-08, -0.06244, 0.03069), (-0.03233, -0.06244, 0.07054), (-0.02102, -0.06244, 0.07054), (-0.03233, -0.06244, 0.03069), (2.432e-08, -0.06244, 0.07054), (-0.04204, 0.02003, -0.02754), (-0.04204, 0.03734, -0.01023), (-0.04204, 0.02869, -0.02522), (-0.04204, 0.03502, -0.01889), (-0.04204, -0.02003, -0.02754), (-0.04204, -0.03734, -0.01023), (-0.04204, -0.02869, -0.02522), (-0.04204, -0.03502, -0.01889), (-0.02102, 0.02003, -0.02754), (-0.02102, 0.03734, -0.01023), (-0.02102, 0.02869, -0.02522), (-0.02102, 0.03502, -0.01889), (-0.02102, -0.02003, -0.02754), (-0.02102, -0.03734, -0.01023), (-0.02102, -0.02869, -0.02522), (-0.02102, -0.03502, -0.01889), (-0.04204, -0.01725, -1.302e-09), (-0.04204, -0.008626, 0.01494), (-0.04204, 0.008625, 0.01494), (-0.04204, 0.01725, 1.302e-09), (-0.04204, 0.008625, -0.01494), (-0.04204, -0.008626, -0.01494), (-0.05784, -0.01725, -1.302e-09), (-0.05784, -0.008626, 0.01494), (-0.05784, 0.008625, 0.01494), (-0.05784, 0.01725, 1.302e-09), (-0.05784, 0.008625, -0.01494), (-0.05784, -0.008626, -0.01494), (5.266e-08, -0.1352, 0.03069), (-0.03233, -0.1352, 0.07054), (-0.02102, -0.1352, 0.03069), (-0.02102, -0.1352, 0.07054), (-0.03233, -0.1352, 0.03069), (5.266e-08, -0.1352, 0.07054)], [], [(4, 12, 14, 7), (111, 109, 117, 119), (2, 3, 1, 0), (8, 6, 3, 2), (50, 4, 7, 47), (47, 7, 6, 49), (55, 51, 4, 50), (44, 9, 10, 45), (136, 134, 98, 16), (54, 48, 8, 52), (74, 63, 27, 28), (28, 27, 26, 29), (29, 26, 25, 30), (30, 25, 24, 31), (31, 24, 23, 32), (71, 66, 37, 18), (18, 37, 36, 19), (19, 36, 35, 20), (20, 35, 34, 21), (21, 34, 33, 22), (66, 74, 28, 37), (37, 28, 29, 36), (36, 29, 30, 35), (35, 30, 31, 34), (34, 31, 32, 33), (63, 71, 18, 27), (27, 18, 19, 26), (26, 19, 20, 25), (25, 20, 21, 24), (24, 21, 22, 23), (9, 42, 43, 10), (7, 14, 15, 6), (135, 133, 96, 17), (41, 40, 44, 45), (61, 41, 45, 59), (48, 56, 53, 8), (51, 46, 12, 4), (15, 52, 0, 1), (6, 15, 1, 3), (52, 8, 2, 0), (62, 61, 46, 51), (58, 57, 56, 48), (12, 46, 54, 52), (59, 58, 48, 54), (60, 62, 51, 55), (39, 5, 62, 60), (45, 10, 58, 59), (10, 43, 57, 58), (5, 41, 61, 62), (46, 61, 59, 54), (13, 15, 69, 65), (79, 81, 70, 64), (75, 77, 71, 63), (14, 12, 72, 68), (80, 82, 73, 67), (76, 78, 74, 66), (15, 14, 68, 69), (81, 80, 67, 70), (77, 76, 66, 71), (12, 13, 65, 72), (82, 79, 64, 73), (78, 75, 63, 74), (73, 64, 75, 78), (70, 67, 76, 77), (67, 73, 78, 76), (64, 70, 77, 75), (72, 65, 79, 82), (69, 68, 80, 81), (68, 72, 82, 80), (65, 69, 81, 79), (32, 23, 85, 84), (22, 33, 86, 83), (33, 32, 84, 86), (23, 22, 83, 85), (83, 86, 90, 87), (86, 84, 88, 90), (84, 85, 89, 88), (85, 83, 87, 89), (90, 88, 92, 94), (88, 89, 93, 92), (89, 87, 91, 93), (87, 90, 94, 91), (93, 91, 94, 92), (97, 17, 16, 98), (17, 96, 95, 16), (137, 135, 17, 97), (134, 137, 97, 98), (138, 136, 16, 95), (42, 9, 102, 104), (44, 40, 103, 101), (40, 11, 99, 103), (11, 38, 100, 99), (9, 44, 101, 102), (107, 108, 116, 115), (40, 110, 118, 11), (112, 111, 119, 120), (105, 107, 115, 113), (106, 41, 5, 114), (110, 112, 120, 118), (109, 105, 113, 117), (108, 106, 114, 116), (110, 40, 41, 106, 108, 107, 105, 109, 111, 112), (126, 132, 131, 125), (124, 130, 129, 123), (122, 128, 127, 121), (121, 127, 132, 126), (125, 131, 130, 124), (123, 129, 128, 122), (127, 130, 131, 132), (128, 129, 130, 127), (49, 6, 8, 53), (104, 102, 136, 138), (101, 103, 137, 134), (103, 99, 135, 137), (99, 100, 133, 135), (102, 101, 134, 136)])
me_ballistapivot.polygons.foreach_set('use_smooth', [True] * 116)
me_ballistapivot.polygons.foreach_set('material_index', [1, 1, 1, 1, 1, 1, 1, 0, 1, 0, 1, 1, 1, 1, 1, 1, 1, 1, 1, 1, 1, 1, 1, 1, 1, 1, 1, 1, 1, 1, 0, 1, 1, 0, 0, 0, 1, 1, 1, 0, 0, 0, 1, 0, 1, 1, 0, 0, 1, 0, 1, 1, 1, 1, 1, 1, 1, 1, 1, 1, 1, 1, 1, 1, 1, 1, 1, 1, 1, 1, 1, 1, 1, 1, 1, 1, 1, 1, 1, 1, 1, 1, 1, 1, 1, 1, 1, 1, 1, 1, 1, 1, 1, 1, 1, 1, 1, 1, 1, 1, 1, 0, 1, 1, 1, 1, 1, 1, 1, 1, 1, 0, 1, 1, 0, 1])
_uv = me_ballistapivot.uv_layers.new(name='UVMap')
_uv.uv.foreach_set('vector', [0.04925, 0.03146, 0.05062, 0.06293, 0.002335, 0.06292, 0.001662, 0.03146, 0.2465, 0.8215, 0.2464, 0.8344, 0.215, 0.8344, 0.2151, 0.8215, 0.4226, 0.4912, 0.4226, 0.5386, 0.4127, 0.5387, 0.4127, 0.4912, 0.842, 0.7573, 0.8401, 0.8047, 0.8035, 0.8047, 0.8054, 0.7573, 0.04911, 4.209e-05, 0.04925, 0.03146, 0.001662, 0.03146, 0.001662, 5.16e-05, 0.5567, 0.004765, 0.5542, 0.03602, 0.4598, 0.02845, 0.4973, 0.0, 0.08015, 0.0006239, 0.08015, 0.03204, 0.04925, 0.03146, 0.04911, 4.209e-05, 0.6425, 0.5444, 0.6757, 0.5453, 0.6757, 0.6568, 0.6425, 0.656, 0.6738, 0.3981, 0.657, 0.3982, 0.657, 0.3804, 0.6738, 0.3803, 0.6451, 0.8362, 0.6764, 0.8361, 0.6768, 0.8672, 0.6455, 0.8673, 0.8091, 0.4333, 0.7081, 0.4333, 0.7182, 0.409, 0.799, 0.409, 0.799, 0.409, 0.7182, 0.409, 0.7234, 0.3286, 0.7928, 0.3286, 0.7928, 0.3286, 0.7234, 0.3286, 0.7287, 0.2614, 0.7865, 0.2614, 0.7865, 0.2614, 0.7287, 0.2614, 0.7328, 0.1976, 0.7817, 0.1976, 0.7817, 0.1976, 0.7328, 0.1976, 0.7359, 0.1262, 0.7783, 0.1262, 0.4469, 0.1323, 0.5504, 0.1406, 0.5385, 0.1646, 0.455, 0.1579, 0.455, 0.1579, 0.5385, 0.1646, 0.5272, 0.2444, 0.4546, 0.2386, 0.4546, 0.2386, 0.5272, 0.2444, 0.5166, 0.3112, 0.4559, 0.3063, 0.4559, 0.3063, 0.5166, 0.3112, 0.5065, 0.3747, 0.4568, 0.3707, 0.4568, 0.3707, 0.5065, 0.3747, 0.4972, 0.4457, 0.455, 0.4423, 0.009971, 0.1355, 0.06754, 0.1355, 0.06834, 0.1601, 0.02073, 0.16, 0.02073, 0.16, 0.06834, 0.1601, 0.1124, 0.2375, 0.07052, 0.2375, 0.07052, 0.2375, 0.1124, 0.2375, 0.1605, 0.3014, 0.1284, 0.3014, 0.1284, 0.3014, 0.1605, 0.3014, 0.194, 0.363, 0.171, 0.363, 0.171, 0.363, 0.194, 0.363, 0.2104, 0.4334, 0.1912, 0.4334, 0.8508, 0.09012, 0.9047, 0.06989, 0.9031, 0.09724, 0.8586, 0.114, 0.8586, 0.114, 0.9031, 0.09724, 0.8837, 0.1872, 0.8445, 0.2019, 0.8445, 0.2019, 0.8837, 0.1872, 0.8519, 0.2674, 0.8218, 0.2788, 0.8218, 0.2788, 0.8519, 0.2674, 0.8337, 0.3401, 0.8121, 0.3481, 0.8121, 0.3481, 0.8337, 0.3401, 0.8394, 0.413, 0.8215, 0.4197, 0.6757, 0.5453, 0.7051, 0.5442, 0.7051, 0.6557, 0.6757, 0.6568, 0.5542, 0.03602, 0.5502, 0.06721, 0.4587, 0.05987, 0.4598, 0.02845, 0.8436, 0.6791, 0.875, 0.6791, 0.875, 0.6969, 0.8436, 0.6969, 0.3442, 0.2754, 0.3517, 0.164, 0.4111, 0.168, 0.4036, 0.2794, 0.3774, 0.309, 0.3442, 0.2754, 0.4036, 0.2794, 0.4065, 0.311, 0.8469, 0.7263, 0.8751, 0.7263, 0.8751, 0.7573, 0.842, 0.7573, 0.08015, 0.03204, 0.08027, 0.06399, 0.05062, 0.06293, 0.04925, 0.03146, 0.3424, 0.9012, 0.3424, 0.948, 0.3052, 0.9479, 0.3038, 0.9005, 0.4598, 0.02845, 0.4587, 0.05987, 0.4226, 0.03539, 0.4234, 0.02553, 0.215, 0.9073, 0.2463, 0.9073, 0.2463, 0.9438, 0.2364, 0.9438, 0.2279, 0.03201, 0.228, 0.06392, 0.08027, 0.06399, 0.08015, 0.03204, 0.6758, 0.6882, 0.7051, 0.687, 0.7051, 0.8346, 0.6764, 0.8361, 0.3321, 0.4835, 0.3688, 0.4565, 0.4198, 0.46, 0.4226, 0.4912, 0.643, 0.6875, 0.6758, 0.6882, 0.6764, 0.8361, 0.6451, 0.8362, 0.2279, 0.0005942, 0.2279, 0.03201, 0.08015, 0.03204, 0.08015, 0.0006239, 0.2591, 0.0, 0.2591, 0.03141, 0.2279, 0.03201, 0.2279, 0.0005942, 0.6425, 0.656, 0.6757, 0.6568, 0.6758, 0.6882, 0.643, 0.6875, 0.6757, 0.6568, 0.7051, 0.6557, 0.7051, 0.687, 0.6758, 0.6882, 0.2591, 0.03141, 0.2591, 0.06283, 0.228, 0.06392, 0.2279, 0.03201, 0.3688, 0.4565, 0.3774, 0.309, 0.4065, 0.311, 0.4198, 0.46, 0.841, 0.0169, 0.8862, 0.0, 0.897, 0.02095, 0.8423, 0.04145, 0.8489, 0.05284, 0.8944, 0.0358, 0.9014, 0.04523, 0.8469, 0.06565, 0.853, 0.07722, 0.8982, 0.06026, 0.9047, 0.06989, 0.8508, 0.09012, 0.002335, 0.06292, 0.05062, 0.06293, 0.05848, 0.08693, 0.0, 0.08691, 0.007316, 0.09934, 0.0559, 0.09936, 0.06263, 0.1112, 0.004427, 0.1112, 0.01235, 0.1236, 0.06064, 0.1237, 0.06754, 0.1355, 0.009971, 0.1355, 0.4587, 0.05987, 0.5502, 0.06721, 0.5567, 0.09187, 0.4483, 0.08317, 0.4573, 0.09652, 0.5458, 0.1036, 0.5536, 0.1162, 0.4476, 0.1077, 0.4564, 0.1211, 0.5429, 0.128, 0.5504, 0.1406, 0.4469, 0.1323, 0.8041, 0.5072, 0.7133, 0.5072, 0.7051, 0.4824, 0.8121, 0.4824, 0.8022, 0.4705, 0.7151, 0.4705, 0.7066, 0.4579, 0.8106, 0.4579, 0.801, 0.4459, 0.7164, 0.4459, 0.7081, 0.4333, 0.8091, 0.4333, 0.8106, 0.4579, 0.7066, 0.4579, 0.7164, 0.4459, 0.801, 0.4459, 0.4476, 0.1077, 0.5536, 0.1162, 0.5429, 0.128, 0.4564, 0.1211, 0.004427, 0.1112, 0.06263, 0.1112, 0.06064, 0.1237, 0.01235, 0.1236, 0.8469, 0.06565, 0.9014, 0.04523, 0.8982, 0.06026, 0.853, 0.07722, 0.8121, 0.4824, 0.7051, 0.4824, 0.7151, 0.4705, 0.8022, 0.4705, 0.4483, 0.08317, 0.5567, 0.09187, 0.5458, 0.1036, 0.4573, 0.09652, 0.0, 0.08691, 0.05848, 0.08693, 0.0559, 0.09936, 0.007316, 0.09934, 0.8423, 0.04145, 0.897, 0.02095, 0.8944, 0.0358, 0.8489, 0.05284, 0.7783, 0.1262, 0.7359, 0.1262, 0.7368, 0.08285, 0.7774, 0.08285, 0.455, 0.4423, 0.4972, 0.4457, 0.4929, 0.4889, 0.4524, 0.4857, 0.1912, 0.4334, 0.2104, 0.4334, 0.2123, 0.4767, 0.1936, 0.4767, 0.8215, 0.4197, 0.8394, 0.413, 0.8525, 0.4543, 0.835, 0.4608, 0.4524, 0.4857, 0.4929, 0.4889, 0.4899, 0.5251, 0.4494, 0.5219, 0.1936, 0.4767, 0.2123, 0.4767, 0.2019, 0.5421, 0.1889, 0.5134, 0.7774, 0.08285, 0.7368, 0.08285, 0.737, 0.01841, 0.7776, 0.01841, 0.835, 0.4608, 0.8525, 0.4543, 0.8698, 0.4869, 0.8677, 0.5182, 0.1889, 0.5134, 0.2019, 0.5421, 0.1924, 0.5613, 0.1683, 0.558, 0.7776, 0.01841, 0.737, 0.01841, 0.7371, 0.0, 0.7777, 2.98e-08, 0.8677, 0.5182, 0.8698, 0.4869, 0.9047, 0.5212, 0.8834, 0.5327, 0.4494, 0.5219, 0.4899, 0.5251, 0.4861, 0.568, 0.4456, 0.5648, 0.7782, 0.9568, 0.7541, 0.9569, 0.7541, 0.9163, 0.7782, 0.9162, 0.5152, 0.6362, 0.5321, 0.6362, 0.5321, 0.6958, 0.5152, 0.6958, 0.5321, 0.6362, 0.5634, 0.6363, 0.5634, 0.6959, 0.5321, 0.6958, 0.8267, 0.6791, 0.8436, 0.6791, 0.8436, 0.6969, 0.8267, 0.6969, 0.4214, 0.02179, 0.362, 0.01777, 0.3632, 0.0, 0.4226, 0.004023, 0.7051, 0.398, 0.6738, 0.3981, 0.6738, 0.3803, 0.7051, 0.3802, 0.7051, 0.5442, 0.6757, 0.5453, 0.6738, 0.5068, 0.7051, 0.5067, 0.4111, 0.168, 0.3517, 0.164, 0.3547, 0.1263, 0.4141, 0.1304, 0.8121, 0.5327, 0.8436, 0.5327, 0.8436, 0.5702, 0.8267, 0.5702, 0.8436, 0.5327, 0.875, 0.5327, 0.875, 0.5703, 0.8436, 0.5702, 0.6757, 0.5453, 0.6425, 0.5444, 0.657, 0.5069, 0.6738, 0.5068, 0.9657, 0.5468, 0.9652, 0.5564, 0.9338, 0.5567, 0.9343, 0.5471, 0.9344, 0.5468, 0.9337, 0.4856, 0.9651, 0.4853, 0.9658, 0.5465, 0.9338, 0.4727, 0.9344, 0.4631, 0.9658, 0.4627, 0.9652, 0.4723, 0.2464, 0.8943, 0.2465, 0.9073, 0.2151, 0.9072, 0.215, 0.8943, 0.9651, 0.5694, 0.9657, 0.6306, 0.9343, 0.6309, 0.9337, 0.5697, 0.9337, 0.4856, 0.9338, 0.4727, 0.9652, 0.4723, 0.9651, 0.4853, 0.2464, 0.8344, 0.2464, 0.8943, 0.215, 0.8943, 0.215, 0.8344, 0.9652, 0.5564, 0.9651, 0.5694, 0.9337, 0.5697, 0.9338, 0.5567, 0.2907, 0.1598, 0.3517, 0.164, 0.3442, 0.2754, 0.2832, 0.2713, 0.2705, 0.2669, 0.2617, 0.2568, 0.2591, 0.2437, 0.2631, 0.1839, 0.2675, 0.1712, 0.2775, 0.1624, 0.8325, 0.6973, 0.8562, 0.6973, 0.8562, 0.7231, 0.8325, 0.7231, 0.7297, 0.9387, 0.7533, 0.9387, 0.7541, 0.9609, 0.7305, 0.9609, 0.7297, 0.9609, 0.7061, 0.9609, 0.7051, 0.9387, 0.7287, 0.9387, 0.7287, 0.9387, 0.7051, 0.9387, 0.7061, 0.9162, 0.7297, 0.9162, 0.7305, 0.9162, 0.7541, 0.9162, 0.7533, 0.9387, 0.7297, 0.9387, 0.7782, 0.9163, 0.8017, 0.9162, 0.8017, 0.9419, 0.7782, 0.942, 0.2591, 0.9134, 0.3038, 0.9391, 0.2815, 0.952, 0.2591, 0.9391, 0.2815, 0.9005, 0.3038, 0.9134, 0.3038, 0.9391, 0.2591, 0.9134, 0.8751, 0.8047, 0.8401, 0.8047, 0.842, 0.7573, 0.8751, 0.7573, 0.7051, 0.5067, 0.6738, 0.5068, 0.6738, 0.3981, 0.7051, 0.398, 0.4141, 0.1304, 0.3547, 0.1263, 0.362, 0.01777, 0.4214, 0.02179, 0.8267, 0.5702, 0.8436, 0.5702, 0.8436, 0.6791, 0.8267, 0.6791, 0.8436, 0.5702, 0.875, 0.5703, 0.875, 0.6791, 0.8436, 0.6791, 0.6738, 0.5068, 0.657, 0.5069, 0.657, 0.3982, 0.6738, 0.3981])
me_ballistapivot.materials.append(mat_bwood)
me_ballistapivot.materials.append(mat_bmetal)
me_ballistapivot.materials.append(mat_bbrass)
me_ballistapivot.update()
me_ballistaghost = bpy.data.meshes.new('BallistaGhost')
me_ballistaghost.from_pydata([(-0.09949, 0.09949, 0.0), (-0.09949, -0.09949, 0.0), (3.242e-08, -0.09949, 0.0), (-3.242e-08, 0.09949, 0.0), (-2.434e-08, 0.07469, 0.09949), (3.242e-08, -0.09949, 0.06583), (-0.09949, -0.09949, 0.06583), (-0.09949, -3.242e-08, 0.0), (-0.09949, -3.242e-08, 0.06583), (0.0, 0.0, 0.09949), (0.0, 0.0, 0.0), (0.0, 0.0, 0.1903), (-2.434e-08, 0.07469, 0.1903), (-0.03478, 0.06176, 0.09949), (-0.02185, 0.07469, 0.09949), (-0.02185, -7.12e-09, 0.09949), (-0.03478, 0.01293, 0.09949), (-0.03478, 0.01293, 0.1903), (-0.02185, -7.12e-09, 0.1903), (-0.02185, 0.07469, 0.1903), (-0.03478, 0.06176, 0.1903), (0.0, 0.0, 0.2546), (-2.434e-08, 0.07469, 0.2546), (-0.02185, -7.12e-09, 0.2546), (-0.02185, 0.07469, 0.2546), (-3.242e-08, 0.09949, 0.06583), (-0.09949, 0.09949, 0.06583), (-0.03233, -0.0881, 0.3183), (-0.03233, -0.06903, 0.3242), (-0.03233, -0.04954, 0.3199), (-0.03233, -0.03485, 0.3063), (-0.03233, -0.02889, 0.2873), (-0.03233, -0.03326, 0.2678), (-0.03233, -0.04679, 0.2531), (-0.03233, -0.06586, 0.2471), (-0.03233, -0.08535, 0.2515), (-0.03233, -0.1, 0.265), (-0.03233, -0.106, 0.2841), (-0.03233, -0.1016, 0.3036), (-0.06242, -0.0881, 0.3183), (-0.06242, -0.06903, 0.3242), (-0.06242, -0.04954, 0.3199), (-0.06242, -0.03485, 0.3063), (-0.06242, -0.02889, 0.2873), (-0.06242, -0.03326, 0.2678), (-0.06242, -0.04679, 0.2531), (-0.06242, -0.06586, 0.2471), (-0.06242, -0.08535, 0.2515), (-0.06242, -0.1, 0.265), (-0.06242, -0.106, 0.2841), (-0.06242, -0.1016, 0.3036), (-0.06242, -0.07942, 0.3046), (-0.06242, -0.06837, 0.3081), (-0.06242, -0.05706, 0.3055), (-0.06242, -0.04854, 0.2977), (-0.06242, -0.04508, 0.2866), (-0.06242, -0.04762, 0.2753), (-0.06242, -0.05547, 0.2668), (-0.06242, -0.06652, 0.2633), (-0.06242, -0.07783, 0.2659), (-0.06242, -0.08635, 0.2737), (-0.06242, -0.08981, 0.2848), (-0.06242, -0.08727, 0.2961), (-0.04998, -0.07199, 0.2929), (-0.04998, -0.06779, 0.2942), (-0.04998, -0.0635, 0.2932), (-0.04998, -0.06027, 0.2902), (-0.04998, -0.05896, 0.286), (-0.04998, -0.05992, 0.2818), (-0.04998, -0.0629, 0.2785), (-0.04998, -0.0671, 0.2772), (-0.04998, -0.07139, 0.2782), (-0.04998, -0.07462, 0.2811), (-0.04998, -0.07593, 0.2853), (-0.04998, -0.07497, 0.2896), (-0.04998, -0.07152, 0.2921), (-0.04998, -0.06101, 0.2898), (-0.04998, -0.06337, 0.2793), (-0.04998, -0.07388, 0.2816), (-0.08471, -0.07152, 0.2921), (-0.08471, -0.06101, 0.2898), (-0.08471, -0.06337, 0.2793), (-0.08471, -0.07388, 0.2816), (-0.09692, -0.07579, 0.2894), (-0.1023, -0.06716, 0.2859), (-0.09692, -0.06764, 0.2766), (-0.09153, -0.07627, 0.2801), (-0.102, -0.0861, 0.2829), (-0.1096, -0.08202, 0.2765), (-0.102, -0.07794, 0.27), (-0.09435, -0.08202, 0.2765), (-0.102, -0.1116, 0.2667), (-0.1096, -0.1075, 0.2603), (-0.102, -0.1034, 0.2539), (-0.09435, -0.1075, 0.2603), (-0.1192, -0.118, 0.2446), (-0.1192, -0.1285, 0.247), (-0.1192, -0.1262, 0.2575), (-0.1192, -0.1157, 0.2551), (-0.107, -0.1138, 0.2473), (-0.1016, -0.1224, 0.2509), (-0.107, -0.1219, 0.2602), (-0.1124, -0.1133, 0.2567), (-0.1459, -0.1157, 0.2551), (-0.1459, -0.1262, 0.2575), (-0.1459, -0.1285, 0.247), (-0.1459, -0.118, 0.2446), (-0.03233, -0.07827, 0.3028), (-0.03233, -0.06828, 0.3059), (-0.03233, -0.05807, 0.3036), (-0.03233, -0.05037, 0.2965), (-0.03233, -0.04725, 0.2865), (-0.03233, -0.04954, 0.2763), (-0.03233, -0.05662, 0.2686), (-0.03233, -0.06661, 0.2655), (-0.03233, -0.07682, 0.2678), (-0.03233, -0.08452, 0.2749), (-0.03233, -0.08765, 0.2849), (-0.03233, -0.08535, 0.2951), (0.03233, -0.04679, 0.2531), (0.03233, -0.06586, 0.2471), (0.03233, -0.08535, 0.2515), (0.03233, -0.1, 0.265), (0.03233, -0.106, 0.2841), (0.03233, -0.1016, 0.3036), (0.03233, -0.0881, 0.3183), (0.03233, -0.06903, 0.3242), (0.03233, -0.04954, 0.3199), (0.03233, -0.03485, 0.3063), (0.03233, -0.02889, 0.2873), (0.03233, -0.03326, 0.2678), (0.06242, -0.04679, 0.2531), (0.06242, -0.06586, 0.2471), (0.06242, -0.08535, 0.2515), (0.06242, -0.1, 0.265), (0.06242, -0.106, 0.2841), (0.06242, -0.1016, 0.3036), (0.06242, -0.0881, 0.3183), (0.06242, -0.06903, 0.3242), (0.06242, -0.04954, 0.3199), (0.06242, -0.03485, 0.3063), (0.06242, -0.02889, 0.2873), (0.06242, -0.03326, 0.2678), (0.06242, -0.05547, 0.2668), (0.06242, -0.06652, 0.2633), (0.06242, -0.07783, 0.2659), (0.06242, -0.08635, 0.2737), (0.06242, -0.08981, 0.2848), (0.06242, -0.08727, 0.2961), (0.06242, -0.07942, 0.3046), (0.06242, -0.06837, 0.3081), (0.06242, -0.05706, 0.3055), (0.06242, -0.04854, 0.2977), (0.06242, -0.04508, 0.2866), (0.06242, -0.04762, 0.2753), (0.04998, -0.0629, 0.2785), (0.04998, -0.0671, 0.2772), (0.04998, -0.07139, 0.2782), (0.04998, -0.07462, 0.2811), (0.04998, -0.07593, 0.2853), (0.04998, -0.07497, 0.2896), (0.04998, -0.07199, 0.2929), (0.04998, -0.06779, 0.2942), (0.04998, -0.0635, 0.2932), (0.04998, -0.06027, 0.2902), (0.04998, -0.05896, 0.286), (0.04998, -0.05992, 0.2818), (0.04998, -0.06337, 0.2793), (0.04998, -0.07388, 0.2816), (0.04998, -0.07152, 0.2921), (0.04998, -0.06101, 0.2898), (0.08471, -0.06337, 0.2793), (0.08471, -0.07388, 0.2816), (0.08471, -0.07152, 0.2921), (0.08471, -0.06101, 0.2898), (0.09692, -0.0591, 0.282), (0.1023, -0.06773, 0.2855), (0.09692, -0.06725, 0.2948), (0.09153, -0.05862, 0.2913), (0.102, -0.04879, 0.2885), (0.1096, -0.05287, 0.2949), (0.102, -0.05695, 0.3014), (0.09435, -0.05287, 0.2949), (0.102, -0.02329, 0.3047), (0.1096, -0.02737, 0.3111), (0.102, -0.03144, 0.3175), (0.09435, -0.02737, 0.3111), (0.1192, -0.01687, 0.3268), (0.1192, -0.006354, 0.3244), (0.1192, -0.008712, 0.3139), (0.1192, -0.01923, 0.3162), (0.107, -0.02114, 0.3241), (0.1016, -0.01251, 0.3205), (0.107, -0.01298, 0.3112), (0.1124, -0.02161, 0.3147), (0.1459, -0.01923, 0.3162), (0.1459, -0.008712, 0.3139), (0.1459, -0.006354, 0.3244), (0.1459, -0.01687, 0.3268), (0.03233, -0.05662, 0.2686), (0.03233, -0.06661, 0.2655), (0.03233, -0.07682, 0.2678), (0.03233, -0.08452, 0.2749), (0.03233, -0.08764, 0.2849), (0.03233, -0.08535, 0.2951), (0.03233, -0.07827, 0.3028), (0.03233, -0.06828, 0.3059), (0.03233, -0.05807, 0.3036), (0.03233, -0.05037, 0.2965), (0.03233, -0.04725, 0.2865), (0.03233, -0.04954, 0.2763), (0.01371, 0.284, 0.3291), (-9.255e-08, 0.284, 0.3428), (0.01371, -0.02482, 0.3291), (8.089e-09, -0.02482, 0.3428), (-9.255e-08, 0.284, 0.3153), (-0.01371, 0.284, 0.3291), (8.089e-09, -0.02482, 0.3153), (-0.01371, -0.02482, 0.3291), (-1.254e-07, 0.3848, 0.3291), (-9.552e-08, 0.2931, 0.3613), (-0.03226, 0.2931, 0.3291), (-9.552e-08, 0.2931, 0.2968), (0.03226, 0.2931, 0.3291), (-0.02765, 0.2151, 0.3522), (-0.02765, 0.2469, 0.3535), (-0.02102, 0.2151, 0.3522), (-0.02102, 0.2469, 0.3535), (-0.02102, 0.215, 0.2658), (-0.02102, 0.07469, 0.2658), (-0.02102, 0.2469, 0.3291), (-0.02102, 0.2469, 0.2658), (-0.02102, 0.2151, 0.3278), (-0.02102, 1.085e-08, 0.3196), (-0.02102, 0.07469, 0.3196), (-0.02102, 1.967e-08, 0.2658), (-0.04204, 0.2141, 0.267), (-0.04204, 0.2141, 0.3278), (-0.04204, 0.2464, 0.2667), (-0.04204, 0.2464, 0.3281), (-0.02102, -0.1098, 0.3056), (-0.02102, -0.1098, 0.2658), (-0.1069, 0.2341, 0.3254), (-0.1586, 0.2009, 0.3218), (-0.2013, 0.1622, 0.3178), (-0.2424, 0.1337, 0.3141), (-0.2894, 0.1202, 0.3116), (-0.2894, 0.1074, 0.3116), (-0.2424, 0.1183, 0.3137), (-0.2013, 0.1407, 0.3168), (-0.1586, 0.1729, 0.3206), (-0.1069, 0.2023, 0.3245), (-0.1069, 0.2023, 0.2704), (-0.1586, 0.1729, 0.2742), (-0.2013, 0.1407, 0.2781), (-0.2424, 0.1183, 0.2811), (-0.2894, 0.1074, 0.2833), (-0.2894, 0.1202, 0.2833), (-0.2424, 0.1337, 0.2807), (-0.2013, 0.1622, 0.2771), (-0.1586, 0.2009, 0.2731), (-0.1069, 0.2341, 0.2694), (-8.641e-15, 2.652e-08, 0.2658), (-2.434e-08, 0.07469, 0.2658), (-0.04204, 1.282e-08, 0.2658), (-0.04204, 0.07469, 0.2658), (-6.781e-15, 2.081e-08, 0.3056), (-2.434e-08, 0.07469, 0.3056), (-0.04204, 7.113e-09, 0.3056), (-0.04204, 0.07469, 0.3056), (-0.04204, 0.1945, 0.2903), (-8.044e-08, 0.2469, 0.2658), (-0.02102, 0.1945, 0.3245), (-8.044e-08, 0.2469, 0.3056), (-7.01e-08, 0.2151, 0.2658), (-0.02102, 0.1945, 0.2786), (-0.04204, 0.2151, 0.3278), (-7.01e-08, 0.2151, 0.3056), (-0.04204, 0.1945, 0.3245), (-6.336e-08, 0.1945, 0.2786), (-6.336e-08, 0.1945, 0.3056), (-3.116e-08, 0.09564, 0.3056), (-0.02102, 0.09564, 0.3201), (-0.04204, 0.09564, 0.3089), (-3.116e-08, 0.09564, 0.2786), (-0.04204, 0.09564, 0.2894), (-0.02102, 0.09564, 0.2786), (-0.09071, 0.2028, 0.3312), (-0.07449, 0.2061, 0.3322), (-0.05826, 0.2088, 0.3332), (-0.09071, 0.2413, 0.2627), (-0.07449, 0.245, 0.2619), (-0.05826, 0.2479, 0.261), (-0.05826, 0.2479, 0.3338), (-0.07449, 0.245, 0.333), (-0.09071, 0.2413, 0.3322), (-0.05826, 0.2088, 0.2616), (-0.07449, 0.2061, 0.2626), (-0.09071, 0.2028, 0.2637), (-0.0826, 0.2074, 0.3257), (-0.0826, 0.2397, 0.2684), (-0.0826, 0.2397, 0.3264), (-0.0826, 0.2074, 0.2691), (-0.06638, 0.2106, 0.3265), (-0.06638, 0.2431, 0.2677), (-0.06638, 0.2431, 0.3271), (-0.06638, 0.2106, 0.2683), (-0.3184, 0.1186, 0.311), (-0.3184, 0.1061, 0.2838), (-0.3184, 0.1061, 0.311), (-0.3184, 0.1186, 0.2838), (-0.343, 0.1218, 0.311), (-0.3622, 0.1131, 0.2838), (-0.3622, 0.1131, 0.311), (-0.343, 0.1218, 0.2838), (-0.3727, 0.1355, 0.311), (-0.375, 0.1194, 0.2838), (-0.375, 0.1194, 0.311), (-0.3727, 0.1355, 0.2838), (3.578e-08, -0.1098, 0.3056), (3.578e-08, -0.1098, 0.2658), (-0.03233, -0.1098, 0.2658), (-0.03233, -0.1098, 0.3056), (-0.02102, -0.0251, 0.2658), (8.178e-09, -0.0251, 0.2658), (-0.03233, -0.0251, 0.3056), (-0.02102, -0.0251, 0.3056), (-0.03233, -0.0251, 0.2658), (8.178e-09, -0.0251, 0.3056), (-0.04204, 0.05737, 0.2075), (-0.04204, 0.07469, 0.2249), (-0.04204, 0.06603, 0.2099), (-0.04204, 0.07237, 0.2162), (-0.04204, 0.01731, 0.2075), (-0.04204, 1.476e-08, 0.2249), (-0.04204, 0.008657, 0.2099), (-0.04204, 0.00232, 0.2162), (-0.02102, 0.05737, 0.2075), (-0.02102, 0.07469, 0.2249), (-0.02102, 0.06603, 0.2099), (-0.02102, 0.07237, 0.2162), (-0.02102, 0.01731, 0.2075), (-0.02102, 2.161e-08, 0.2249), (-0.02102, 0.008657, 0.2099), (-0.02102, 0.00232, 0.2162), (-0.04204, 0.02009, 0.2351), (-0.04204, 0.02872, 0.25), (-0.04204, 0.04597, 0.25), (-0.04204, 0.05459, 0.2351), (-0.04204, 0.04597, 0.2201), (-0.04204, 0.02872, 0.2201), (-0.05784, 0.02009, 0.2351), (-0.05784, 0.02872, 0.25), (-0.05784, 0.04597, 0.25), (-0.05784, 0.05459, 0.2351), (-0.05784, 0.04597, 0.2201), (-0.05784, 0.02872, 0.2201), (3.189e-08, -0.09788, 0.2658), (-0.03233, -0.09788, 0.3056), (-0.02102, -0.09788, 0.2658), (-0.02102, -0.09788, 0.3056), (-0.03233, -0.09788, 0.2658), (3.189e-08, -0.09788, 0.3056)], [], [(2, 5, 6, 1), (10, 7, 0, 3), (4, 14, 19, 12), (15, 9, 11, 18), (8, 16, 13, 26), (2, 1, 7, 10), (1, 6, 8, 7), (26, 14, 4, 25), (13, 14, 26), (15, 16, 8, 6), (13, 20, 19, 14), (17, 16, 15, 18), (13, 16, 17, 20), (19, 20, 17, 18), (19, 18, 23, 24), (18, 11, 21, 23), (12, 19, 24, 22), (24, 23, 21, 22), (0, 26, 25, 3), (7, 8, 26, 0), (6, 5, 9, 15), (34, 46, 45, 33), (31, 43, 42, 30), (38, 50, 49, 37), (28, 40, 39, 27), (35, 47, 46, 34), (32, 44, 43, 31), (27, 39, 50, 38), (29, 41, 40, 28), (36, 48, 47, 35), (33, 45, 44, 32), (30, 42, 41, 29), (37, 49, 48, 36), (39, 51, 62, 50), (41, 53, 52, 40), (48, 60, 59, 47), (45, 57, 56, 44), (42, 54, 53, 41), (49, 61, 60, 48), (46, 58, 57, 45), (43, 55, 54, 42), (50, 62, 61, 49), (40, 52, 51, 39), (47, 59, 58, 46), (44, 56, 55, 43), (56, 68, 67, 55), (51, 63, 74, 62), (53, 65, 64, 52), (60, 72, 71, 59), (57, 69, 68, 56), (54, 66, 65, 53), (61, 73, 72, 60), (58, 70, 69, 57), (55, 67, 66, 54), (62, 74, 73, 61), (52, 64, 63, 51), (59, 71, 70, 58), (77, 81, 80, 76), (78, 82, 81, 77), (76, 80, 79, 75), (75, 79, 82, 78), (79, 83, 86, 82), (81, 85, 84, 80), (82, 86, 85, 81), (80, 84, 83, 79), (85, 89, 88, 84), (86, 90, 89, 85), (84, 88, 87, 83), (83, 87, 90, 86), (90, 94, 93, 89), (88, 92, 91, 87), (87, 91, 94, 90), (89, 93, 92, 88), (95, 98, 102, 99), (97, 96, 100, 101), (98, 97, 101, 102), (96, 95, 99, 100), (101, 100, 94, 91), (102, 101, 91, 92), (100, 99, 93, 94), (99, 102, 92, 93), (97, 98, 103, 104), (95, 96, 105, 106), (98, 95, 106, 103), (96, 97, 104, 105), (106, 105, 104, 103), (30, 110, 111, 31), (37, 117, 118, 38), (27, 107, 108, 28), (34, 114, 115, 35), (31, 111, 112, 32), (38, 118, 107, 27), (28, 108, 109, 29), (35, 115, 116, 36), (32, 112, 113, 33), (29, 109, 110, 30), (36, 116, 117, 37), (33, 113, 114, 34), (126, 125, 137, 138), (123, 122, 134, 135), (130, 129, 141, 142), (120, 119, 131, 132), (127, 126, 138, 139), (124, 123, 135, 136), (119, 130, 142, 131), (121, 120, 132, 133), (128, 127, 139, 140), (125, 124, 136, 137), (122, 121, 133, 134), (129, 128, 140, 141), (131, 142, 154, 143), (133, 132, 144, 145), (140, 139, 151, 152), (137, 136, 148, 149), (134, 133, 145, 146), (141, 140, 152, 153), (138, 137, 149, 150), (135, 134, 146, 147), (142, 141, 153, 154), (132, 131, 143, 144), (139, 138, 150, 151), (136, 135, 147, 148), (148, 147, 159, 160), (143, 154, 166, 155), (145, 144, 156, 157), (152, 151, 163, 164), (149, 148, 160, 161), (146, 145, 157, 158), (153, 152, 164, 165), (150, 149, 161, 162), (147, 146, 158, 159), (154, 153, 165, 166), (144, 143, 155, 156), (151, 150, 162, 163), (169, 168, 172, 173), (170, 169, 173, 174), (168, 167, 171, 172), (167, 170, 174, 171), (171, 174, 178, 175), (173, 172, 176, 177), (174, 173, 177, 178), (172, 171, 175, 176), (177, 176, 180, 181), (178, 177, 181, 182), (176, 175, 179, 180), (175, 178, 182, 179), (182, 181, 185, 186), (180, 179, 183, 184), (179, 182, 186, 183), (181, 180, 184, 185), (187, 191, 194, 190), (189, 193, 192, 188), (190, 194, 193, 189), (188, 192, 191, 187), (193, 183, 186, 192), (194, 184, 183, 193), (192, 186, 185, 191), (191, 185, 184, 194), (189, 196, 195, 190), (187, 198, 197, 188), (190, 195, 198, 187), (188, 197, 196, 189), (198, 195, 196, 197), (122, 123, 203, 202), (129, 130, 210, 209), (119, 120, 200, 199), (126, 127, 207, 206), (123, 124, 204, 203), (130, 119, 199, 210), (120, 121, 201, 200), (127, 128, 208, 207), (124, 125, 205, 204), (121, 122, 202, 201), (128, 129, 209, 208), (125, 126, 206, 205), (211, 212, 214, 213), (213, 214, 218, 217), (217, 218, 216, 215), (221, 220, 219), (213, 217, 215, 211), (218, 214, 212, 216), (222, 221, 219), (220, 223, 219), (223, 222, 219), (211, 215, 222, 223), (212, 211, 223, 220), (215, 216, 221, 222), (216, 212, 220, 221), (228, 236, 238, 231), (335, 333, 341, 343), (226, 227, 225, 224), (232, 230, 227, 226), (274, 228, 231, 271), (271, 231, 230, 273), (279, 275, 228, 274), (268, 233, 234, 269), (360, 358, 322, 240), (278, 272, 232, 276), (298, 287, 251, 252), (252, 251, 250, 253), (253, 250, 249, 254), (254, 249, 248, 255), (255, 248, 247, 256), (295, 290, 261, 242), (242, 261, 260, 243), (243, 260, 259, 244), (244, 259, 258, 245), (245, 258, 257, 246), (290, 298, 252, 261), (261, 252, 253, 260), (260, 253, 254, 259), (259, 254, 255, 258), (258, 255, 256, 257), (287, 295, 242, 251), (251, 242, 243, 250), (250, 243, 244, 249), (249, 244, 245, 248), (248, 245, 246, 247), (233, 266, 267, 234), (231, 238, 239, 230), (359, 357, 320, 241), (265, 264, 268, 269), (285, 265, 269, 283), (272, 280, 277, 232), (275, 270, 236, 228), (239, 276, 224, 225), (230, 239, 225, 227), (276, 232, 226, 224), (286, 285, 270, 275), (282, 281, 280, 272), (236, 270, 278, 276), (283, 282, 272, 278), (284, 286, 275, 279), (263, 229, 286, 284), (269, 234, 282, 283), (234, 267, 281, 282), (229, 265, 285, 286), (270, 285, 283, 278), (237, 239, 293, 289), (303, 305, 294, 288), (299, 301, 295, 287), (238, 236, 296, 292), (304, 306, 297, 291), (300, 302, 298, 290), (239, 238, 292, 293), (305, 304, 291, 294), (301, 300, 290, 295), (236, 237, 289, 296), (306, 303, 288, 297), (302, 299, 287, 298), (297, 288, 299, 302), (294, 291, 300, 301), (291, 297, 302, 300), (288, 294, 301, 299), (296, 289, 303, 306), (293, 292, 304, 305), (292, 296, 306, 304), (289, 293, 305, 303), (256, 247, 309, 308), (246, 257, 310, 307), (257, 256, 308, 310), (247, 246, 307, 309), (307, 310, 314, 311), (310, 308, 312, 314), (308, 309, 313, 312), (309, 307, 311, 313), (314, 312, 316, 318), (312, 313, 317, 316), (313, 311, 315, 317), (311, 314, 318, 315), (317, 315, 318, 316), (321, 241, 240, 322), (241, 320, 319, 240), (361, 359, 241, 321), (358, 361, 321, 322), (362, 360, 240, 319), (266, 233, 326, 328), (268, 264, 327, 325), (264, 235, 323, 327), (235, 262, 324, 323), (233, 268, 325, 326), (331, 332, 340, 339), (264, 334, 342, 235), (336, 335, 343, 344), (329, 331, 339, 337), (330, 265, 229, 338), (334, 336, 344, 342), (333, 329, 337, 341), (332, 330, 338, 340), (334, 264, 265, 330, 332, 331, 329, 333, 335, 336), (350, 356, 355, 349), (348, 354, 353, 347), (346, 352, 351, 345), (345, 351, 356, 350), (349, 355, 354, 348), (347, 353, 352, 346), (351, 354, 355, 356), (352, 353, 354, 351), (273, 230, 232, 277), (328, 326, 360, 362), (325, 327, 361, 358), (327, 323, 359, 361), (323, 324, 357, 359), (326, 325, 358, 360)])
me_ballistaghost.polygons.foreach_set('use_smooth', [True] * 304)
_uv = me_ballistaghost.uv_layers.new(name='UVMap')
_uv.uv.foreach_set('vector', [0.2471, 0.7096, 0.1487, 0.7097, 0.1487, 0.5614, 0.2471, 0.5613, 1.281e-08, 0.7101, 0.1487, 0.7101, 0.1487, 0.8589, 0.0, 0.8588, 0.7027, 0.2319, 0.6701, 0.2319, 0.6701, 0.09616, 0.7027, 0.09619, 0.5341, 0.7043, 0.5666, 0.7043, 0.5666, 0.84, 0.5341, 0.84, 0.4118, 0.6398, 0.3109, 0.6185, 0.3109, 0.5456, 0.4118, 0.4912, 2.561e-08, 0.5613, 0.1487, 0.5613, 0.1487, 0.7101, 1.281e-08, 0.7101, 0.7051, 0.5072, 0.8035, 0.5072, 0.8035, 0.656, 0.7051, 0.6559, 0.5567, 0.2816, 0.6701, 0.2319, 0.7027, 0.2319, 0.7051, 0.2817, 0.3109, 0.5456, 0.2917, 0.5264, 0.4118, 0.4912, 0.2917, 0.6379, 0.3109, 0.6185, 0.4118, 0.6398, 0.4118, 0.7884, 0.6495, 0.2321, 0.6495, 0.09639, 0.6701, 0.09616, 0.6701, 0.2319, 0.4422, 0.5686, 0.4422, 0.7043, 0.4226, 0.7037, 0.4226, 0.568, 0.5152, 0.7042, 0.4422, 0.7043, 0.4422, 0.5686, 0.5152, 0.5686, 0.4031, 0.789, 0.4224, 0.8082, 0.4224, 0.8812, 0.4031, 0.9006, 0.1487, 0.8214, 0.1487, 0.7097, 0.2448, 0.7098, 0.2448, 0.8215, 0.5341, 0.84, 0.5666, 0.84, 0.5666, 0.9362, 0.5341, 0.9361, 0.7027, 0.09619, 0.6701, 0.09616, 0.6701, 0.0, 0.7027, 2.822e-05, 0.3706, 0.9007, 0.3706, 0.7891, 0.4031, 0.789, 0.4031, 0.9006, 0.5567, 0.38, 0.5567, 0.2816, 0.7051, 0.2817, 0.7051, 0.3802, 0.7051, 0.6559, 0.8035, 0.656, 0.8035, 0.8047, 0.7051, 0.8047, 0.4118, 0.7884, 0.2637, 0.789, 0.2591, 0.6381, 0.2917, 0.6379, 0.9337, 0.1442, 0.9787, 0.1442, 0.9787, 0.1662, 0.9337, 0.1662, 0.09, 0.9385, 0.045, 0.9385, 0.045, 0.9165, 0.09, 0.9165, 0.9337, 0.3546, 0.9787, 0.3546, 0.9787, 0.3831, 0.9337, 0.3831, 0.9337, 0.3035, 0.9787, 0.3035, 0.9787, 0.3254, 0.9337, 0.3254, 0.0, 0.91, 0.045, 0.91, 0.045, 0.9385, 0.0, 0.9385, 0.9337, 0.1953, 0.9787, 0.1953, 0.9787, 0.2238, 0.9337, 0.2238, 0.9337, 0.3254, 0.9787, 0.3254, 0.9787, 0.3546, 0.9337, 0.3546, 0.09, 0.8874, 0.045, 0.8874, 0.045, 0.8589, 0.09, 0.8589, 0.0, 0.8808, 0.045, 0.8808, 0.045, 0.91, 0.0, 0.91, 0.9337, 0.1662, 0.9787, 0.1662, 0.9787, 0.1953, 0.9337, 0.1953, 0.09, 0.9165, 0.045, 0.9165, 0.045, 0.8874, 0.09, 0.8874, 3.725e-09, 0.8589, 0.045, 0.8589, 0.045, 0.8808, 0.0, 0.8808, 0.4933, 0.9272, 0.487, 0.9038, 0.502, 0.8951, 0.5191, 0.9123, 0.4375, 0.9123, 0.4547, 0.8951, 0.4697, 0.9038, 0.4634, 0.9272, 0.5341, 0.8565, 0.5107, 0.8628, 0.502, 0.8478, 0.5191, 0.8307, 0.4634, 0.8157, 0.4697, 0.8391, 0.4547, 0.8478, 0.4375, 0.8307, 0.4226, 0.8864, 0.446, 0.8801, 0.4547, 0.8951, 0.4375, 0.9123, 0.5341, 0.8864, 0.5107, 0.8801, 0.5107, 0.8628, 0.5341, 0.8565, 0.4933, 0.8157, 0.487, 0.8391, 0.4697, 0.8391, 0.4634, 0.8157, 0.4226, 0.8565, 0.446, 0.8628, 0.446, 0.8801, 0.4226, 0.8864, 0.5191, 0.9123, 0.502, 0.8951, 0.5107, 0.8801, 0.5341, 0.8864, 0.4634, 0.9272, 0.4697, 0.9038, 0.487, 0.9038, 0.4933, 0.9272, 0.5191, 0.8307, 0.502, 0.8478, 0.487, 0.8391, 0.4933, 0.8157, 0.4375, 0.8307, 0.4547, 0.8478, 0.446, 0.8628, 0.4226, 0.8565, 0.4547, 0.8478, 0.4694, 0.8625, 0.4661, 0.8682, 0.446, 0.8628, 0.487, 0.9038, 0.4816, 0.8837, 0.4873, 0.8805, 0.502, 0.8951, 0.4547, 0.8951, 0.4694, 0.8805, 0.475, 0.8837, 0.4697, 0.9038, 0.5107, 0.8628, 0.4906, 0.8682, 0.4873, 0.8625, 0.502, 0.8478, 0.4697, 0.8391, 0.475, 0.8592, 0.4694, 0.8625, 0.4547, 0.8478, 0.446, 0.8801, 0.4661, 0.8748, 0.4694, 0.8805, 0.4547, 0.8951, 0.5107, 0.8801, 0.4906, 0.8748, 0.4906, 0.8682, 0.5107, 0.8628, 0.487, 0.8391, 0.4816, 0.8592, 0.475, 0.8592, 0.4697, 0.8391, 0.446, 0.8628, 0.4661, 0.8682, 0.4661, 0.8748, 0.446, 0.8801, 0.502, 0.8951, 0.4873, 0.8805, 0.4906, 0.8748, 0.5107, 0.8801, 0.4697, 0.9038, 0.475, 0.8837, 0.4816, 0.8837, 0.487, 0.9038, 0.502, 0.8478, 0.4873, 0.8625, 0.4816, 0.8592, 0.487, 0.8391, 0.9044, 0.5371, 0.8897, 0.5869, 0.875, 0.5825, 0.8896, 0.5327, 0.5837, 0.7048, 0.582, 0.7567, 0.5666, 0.7562, 0.5683, 0.7043, 0.8855, 0.9615, 0.8829, 0.9096, 0.8983, 0.9089, 0.9008, 0.9607, 0.8849, 0.8047, 0.8751, 0.7537, 0.8902, 0.7508, 0.9, 0.8018, 0.8751, 0.7537, 0.8783, 0.7345, 0.892, 0.7401, 0.8902, 0.7508, 0.8897, 0.5869, 0.891, 0.6063, 0.8768, 0.6105, 0.875, 0.5825, 0.582, 0.7567, 0.5837, 0.7669, 0.5696, 0.7745, 0.5666, 0.7562, 0.8829, 0.9096, 0.8866, 0.8831, 0.9008, 0.8905, 0.8983, 0.9089, 0.891, 0.6063, 0.9044, 0.6181, 0.8961, 0.6275, 0.8768, 0.6105, 0.9451, 0.7125, 0.9451, 0.7023, 0.9565, 0.7023, 0.9565, 0.7206, 0.9451, 0.8103, 0.9451, 0.8366, 0.9337, 0.8366, 0.9337, 0.8183, 0.8783, 0.7345, 0.8927, 0.724, 0.9, 0.7342, 0.892, 0.7401, 0.9451, 0.7023, 0.9451, 0.6572, 0.9565, 0.6572, 0.9565, 0.7023, 0.9451, 0.8366, 0.9451, 0.8817, 0.9337, 0.8817, 0.9337, 0.8366, 0.9337, 0.7023, 0.9337, 0.6572, 0.9451, 0.6572, 0.9451, 0.7023, 0.9565, 0.8366, 0.9565, 0.8817, 0.9451, 0.8817, 0.9451, 0.8366, 0.3706, 0.9395, 0.3855, 0.943, 0.3869, 0.9538, 0.3729, 0.9588, 0.5712, 0.5047, 0.5567, 0.5097, 0.5572, 0.4817, 0.5715, 0.4852, 0.9719, 0.6486, 0.9565, 0.6492, 0.9593, 0.6309, 0.9734, 0.6384, 0.5634, 0.676, 0.5788, 0.6769, 0.5812, 0.6953, 0.5669, 0.7025, 0.5715, 0.4852, 0.5572, 0.4817, 0.5756, 0.4637, 0.5843, 0.4728, 0.9451, 0.8919, 0.9337, 0.8999, 0.9337, 0.8817, 0.9451, 0.8817, 0.9451, 0.6309, 0.9565, 0.6389, 0.9565, 0.6572, 0.9451, 0.6572, 0.3729, 0.9588, 0.3869, 0.9538, 0.3947, 0.9599, 0.3869, 0.9698, 0.9565, 0.6492, 0.9719, 0.6486, 0.9734, 0.6884, 0.9581, 0.689, 0.5788, 0.6769, 0.5634, 0.676, 0.5658, 0.6362, 0.5812, 0.6372, 0.3855, 0.943, 0.3706, 0.9395, 0.3797, 0.9007, 0.3947, 0.9042, 0.5567, 0.5097, 0.5712, 0.5047, 0.5843, 0.5423, 0.5698, 0.5473, 0.8562, 0.7135, 0.8562, 0.6973, 0.8723, 0.6973, 0.8723, 0.7135, 0.8166, 0.8754, 0.7901, 0.8683, 0.7901, 0.8526, 0.8166, 0.8455, 0.7051, 0.8754, 0.7317, 0.8683, 0.7395, 0.8818, 0.7201, 0.9012, 0.7459, 0.9162, 0.7531, 0.8896, 0.7687, 0.8896, 0.7758, 0.9162, 0.7459, 0.8047, 0.7531, 0.8312, 0.7395, 0.8391, 0.7201, 0.8196, 0.8166, 0.8455, 0.7901, 0.8526, 0.7823, 0.8391, 0.8017, 0.8196, 0.7201, 0.9012, 0.7395, 0.8818, 0.7531, 0.8896, 0.7459, 0.9162, 0.7758, 0.9162, 0.7687, 0.8896, 0.7823, 0.8818, 0.8017, 0.9012, 0.7201, 0.8196, 0.7395, 0.8391, 0.7317, 0.8526, 0.7051, 0.8455, 0.8017, 0.8196, 0.7823, 0.8391, 0.7687, 0.8312, 0.7758, 0.8047, 0.8017, 0.9012, 0.7823, 0.8818, 0.7901, 0.8683, 0.8166, 0.8754, 0.7051, 0.8455, 0.7317, 0.8526, 0.7317, 0.8683, 0.7051, 0.8754, 0.7758, 0.8047, 0.7687, 0.8312, 0.7531, 0.8312, 0.7459, 0.8047, 0.9787, 0.2238, 0.9787, 0.2458, 0.9337, 0.2458, 0.9337, 0.2238, 0.6876, 0.8673, 0.6876, 0.8893, 0.6425, 0.8893, 0.6425, 0.8673, 0.9337, 0.4116, 0.9337, 0.3831, 0.9787, 0.3831, 0.9787, 0.4116, 0.9337, 0.4627, 0.9337, 0.4407, 0.9787, 0.4407, 0.9787, 0.4627, 0.1037, 0.8874, 0.1037, 0.8589, 0.1487, 0.8589, 0.1487, 0.8874, 0.9787, 0.275, 0.9787, 0.3035, 0.9337, 0.3035, 0.9337, 0.275, 0.9337, 0.4407, 0.9337, 0.4116, 0.9787, 0.4116, 0.9787, 0.4407, 0.6876, 0.9184, 0.6876, 0.9469, 0.6425, 0.9469, 0.6425, 0.9184, 0.1037, 0.9165, 0.1037, 0.8874, 0.1487, 0.8874, 0.1487, 0.9165, 0.9787, 0.2458, 0.9787, 0.275, 0.9337, 0.275, 0.9337, 0.2458, 0.6876, 0.8893, 0.6876, 0.9184, 0.6425, 0.9184, 0.6425, 0.8893, 0.1037, 0.9385, 0.1037, 0.9165, 0.1487, 0.9165, 0.1487, 0.9385, 0.4634, 0.8157, 0.4375, 0.8008, 0.4547, 0.7837, 0.4697, 0.7923, 0.5191, 0.8008, 0.4933, 0.8157, 0.487, 0.7923, 0.502, 0.7837, 0.4226, 0.7451, 0.4375, 0.7192, 0.4547, 0.7363, 0.446, 0.7513, 0.4933, 0.7043, 0.5191, 0.7192, 0.502, 0.7363, 0.487, 0.7277, 0.5341, 0.7749, 0.5191, 0.8008, 0.502, 0.7837, 0.5107, 0.7687, 0.4226, 0.7749, 0.4226, 0.7451, 0.446, 0.7513, 0.446, 0.7687, 0.4634, 0.7043, 0.4933, 0.7043, 0.487, 0.7277, 0.4697, 0.7277, 0.5341, 0.7451, 0.5341, 0.7749, 0.5107, 0.7687, 0.5107, 0.7513, 0.4375, 0.8008, 0.4226, 0.7749, 0.446, 0.7687, 0.4547, 0.7837, 0.4933, 0.8157, 0.4634, 0.8157, 0.4697, 0.7923, 0.487, 0.7923, 0.4375, 0.7192, 0.4634, 0.7043, 0.4697, 0.7277, 0.4547, 0.7363, 0.5191, 0.7192, 0.5341, 0.7451, 0.5107, 0.7513, 0.502, 0.7363, 0.502, 0.7363, 0.5107, 0.7513, 0.4906, 0.7567, 0.4873, 0.751, 0.4697, 0.7923, 0.4547, 0.7837, 0.4694, 0.769, 0.475, 0.7723, 0.502, 0.7837, 0.487, 0.7923, 0.4816, 0.7723, 0.4873, 0.769, 0.446, 0.7513, 0.4547, 0.7363, 0.4694, 0.751, 0.4661, 0.7567, 0.487, 0.7277, 0.502, 0.7363, 0.4873, 0.751, 0.4816, 0.7477, 0.5107, 0.7687, 0.502, 0.7837, 0.4873, 0.769, 0.4906, 0.7633, 0.446, 0.7687, 0.446, 0.7513, 0.4661, 0.7567, 0.4661, 0.7633, 0.4697, 0.7277, 0.487, 0.7277, 0.4816, 0.7477, 0.475, 0.7477, 0.5107, 0.7513, 0.5107, 0.7687, 0.4906, 0.7633, 0.4906, 0.7567, 0.4547, 0.7837, 0.446, 0.7687, 0.4661, 0.7633, 0.4694, 0.769, 0.487, 0.7923, 0.4697, 0.7923, 0.475, 0.7723, 0.4816, 0.7723, 0.4547, 0.7363, 0.4697, 0.7277, 0.475, 0.7477, 0.4694, 0.751, 0.9044, 0.718, 0.8896, 0.7223, 0.875, 0.6725, 0.8897, 0.6682, 0.7046, 0.9371, 0.6892, 0.9376, 0.6876, 0.8856, 0.7029, 0.8852, 0.8855, 0.8047, 0.9008, 0.8055, 0.8983, 0.8573, 0.8829, 0.8566, 0.9435, 0.8999, 0.9586, 0.9029, 0.9488, 0.9539, 0.9337, 0.951, 0.9337, 0.951, 0.9488, 0.9539, 0.9506, 0.9646, 0.9368, 0.9701, 0.8897, 0.6682, 0.875, 0.6725, 0.8768, 0.6446, 0.891, 0.6488, 0.7029, 0.8852, 0.6876, 0.8856, 0.6905, 0.8673, 0.7046, 0.8749, 0.8829, 0.8566, 0.8983, 0.8573, 0.9008, 0.8757, 0.8866, 0.8831, 0.891, 0.6488, 0.8768, 0.6446, 0.8961, 0.6275, 0.9044, 0.637, 0.9679, 0.7286, 0.9793, 0.7206, 0.9793, 0.7388, 0.9679, 0.7388, 0.9451, 0.7206, 0.9565, 0.7286, 0.9565, 0.7469, 0.9451, 0.7469, 0.9368, 0.9701, 0.9506, 0.9646, 0.9586, 0.9704, 0.9513, 0.9806, 0.9679, 0.7388, 0.9793, 0.7388, 0.9793, 0.784, 0.9679, 0.784, 0.9451, 0.7469, 0.9565, 0.7469, 0.9565, 0.792, 0.9451, 0.792, 0.9565, 0.7388, 0.9679, 0.7388, 0.9679, 0.784, 0.9565, 0.784, 0.9337, 0.7469, 0.9451, 0.7469, 0.9451, 0.792, 0.9337, 0.792, 0.3424, 0.9308, 0.3448, 0.9115, 0.3587, 0.9165, 0.3574, 0.9273, 0.5712, 0.4228, 0.5715, 0.4423, 0.5572, 0.4458, 0.5567, 0.4178, 0.582, 0.8149, 0.5836, 0.8252, 0.5694, 0.8327, 0.5666, 0.8143, 0.4031, 0.9271, 0.4066, 0.9006, 0.4209, 0.9078, 0.4185, 0.9262, 0.5715, 0.4423, 0.5843, 0.4547, 0.5756, 0.4637, 0.5572, 0.4458, 0.9451, 0.8022, 0.9451, 0.792, 0.9565, 0.792, 0.9565, 0.8103, 0.9679, 0.8103, 0.9679, 0.784, 0.9793, 0.784, 0.9793, 0.8022, 0.3448, 0.9115, 0.3588, 0.9005, 0.3665, 0.9104, 0.3587, 0.9165, 0.5666, 0.8143, 0.5682, 0.7745, 0.5836, 0.7751, 0.582, 0.8149, 0.4185, 0.9262, 0.4209, 0.9659, 0.4055, 0.9669, 0.4031, 0.9271, 0.3574, 0.9273, 0.3665, 0.9661, 0.3515, 0.9696, 0.3424, 0.9308, 0.5567, 0.4178, 0.5698, 0.3802, 0.5843, 0.3852, 0.5712, 0.4228, 0.5728, 0.5634, 0.5567, 0.5634, 0.5567, 0.5473, 0.5728, 0.5473, 0.3298, 0.9005, 0.2999, 0.9005, 0.307, 0.8739, 0.3227, 0.8739, 0.3298, 0.789, 0.3556, 0.8039, 0.3362, 0.8234, 0.3227, 0.8155, 0.3706, 0.8298, 0.3706, 0.8597, 0.344, 0.8526, 0.344, 0.8369, 0.2591, 0.8298, 0.274, 0.8039, 0.2935, 0.8234, 0.2856, 0.8369, 0.2999, 0.9005, 0.274, 0.8855, 0.2935, 0.8661, 0.307, 0.8739, 0.3556, 0.8039, 0.3706, 0.8298, 0.344, 0.8369, 0.3362, 0.8234, 0.3706, 0.8597, 0.3556, 0.8855, 0.3362, 0.8661, 0.344, 0.8526, 0.274, 0.8039, 0.2999, 0.789, 0.307, 0.8155, 0.2935, 0.8234, 0.274, 0.8855, 0.2591, 0.8597, 0.2856, 0.8526, 0.2935, 0.8661, 0.3556, 0.8855, 0.3298, 0.9005, 0.3227, 0.8739, 0.3362, 0.8661, 0.2999, 0.789, 0.3298, 0.789, 0.3227, 0.8155, 0.307, 0.8155, 0.2591, 0.8597, 0.2591, 0.8298, 0.2856, 0.8369, 0.2856, 0.8526, 0.9337, 0.9168, 0.9047, 0.9168, 0.9047, 0.4584, 0.9337, 0.4584, 0.8035, 0.7263, 0.8035, 0.6973, 0.8325, 0.6973, 0.8325, 0.7263, 0.5845, 0.3802, 0.6135, 0.3802, 0.6135, 0.8386, 0.5845, 0.8386, 0.5763, 0.8547, 0.6425, 0.8386, 0.6425, 0.9828, 0.6135, 0.3802, 0.6425, 0.3802, 0.6425, 0.8386, 0.6135, 0.8386, 0.9047, 0.0, 0.9337, 0.0, 0.9337, 0.4584, 0.9047, 0.4584, 0.1487, 0.8376, 0.215, 0.8215, 0.215, 0.9657, 1.0, 0.1442, 0.9337, 0.1281, 1.0, 0.0, 0.8166, 0.8208, 0.8829, 0.8047, 0.8829, 0.9489, 0.5638, 0.6166, 0.5638, 0.5876, 0.5834, 0.568, 0.5834, 0.6362, 0.5348, 0.6166, 0.5638, 0.6166, 0.5834, 0.6362, 0.5152, 0.6362, 0.5638, 0.5876, 0.5348, 0.5876, 0.5152, 0.568, 0.5834, 0.568, 0.5348, 0.5876, 0.5348, 0.6166, 0.5152, 0.6362, 0.5152, 0.568, 0.04925, 0.03146, 0.05062, 0.06293, 0.002335, 0.06292, 0.001662, 0.03146, 0.2465, 0.8215, 0.2464, 0.8344, 0.215, 0.8344, 0.2151, 0.8215, 0.4226, 0.4912, 0.4226, 0.5386, 0.4127, 0.5387, 0.4127, 0.4912, 0.842, 0.7573, 0.8401, 0.8047, 0.8035, 0.8047, 0.8054, 0.7573, 0.04911, 4.209e-05, 0.04925, 0.03146, 0.001662, 0.03146, 0.001662, 5.16e-05, 0.5567, 0.004765, 0.5542, 0.03602, 0.4598, 0.02845, 0.4973, 0.0, 0.08015, 0.0006239, 0.08015, 0.03204, 0.04925, 0.03146, 0.04911, 4.209e-05, 0.6425, 0.5444, 0.6757, 0.5453, 0.6757, 0.6568, 0.6425, 0.656, 0.6738, 0.3981, 0.657, 0.3982, 0.657, 0.3804, 0.6738, 0.3803, 0.6451, 0.8362, 0.6764, 0.8361, 0.6768, 0.8672, 0.6455, 0.8673, 0.8091, 0.4333, 0.7081, 0.4333, 0.7182, 0.409, 0.799, 0.409, 0.799, 0.409, 0.7182, 0.409, 0.7234, 0.3286, 0.7928, 0.3286, 0.7928, 0.3286, 0.7234, 0.3286, 0.7287, 0.2614, 0.7865, 0.2614, 0.7865, 0.2614, 0.7287, 0.2614, 0.7328, 0.1976, 0.7817, 0.1976, 0.7817, 0.1976, 0.7328, 0.1976, 0.7359, 0.1262, 0.7783, 0.1262, 0.4469, 0.1323, 0.5504, 0.1406, 0.5385, 0.1646, 0.455, 0.1579, 0.455, 0.1579, 0.5385, 0.1646, 0.5272, 0.2444, 0.4546, 0.2386, 0.4546, 0.2386, 0.5272, 0.2444, 0.5166, 0.3112, 0.4559, 0.3063, 0.4559, 0.3063, 0.5166, 0.3112, 0.5065, 0.3747, 0.4568, 0.3707, 0.4568, 0.3707, 0.5065, 0.3747, 0.4972, 0.4457, 0.455, 0.4423, 0.009971, 0.1355, 0.06754, 0.1355, 0.06834, 0.1601, 0.02073, 0.16, 0.02073, 0.16, 0.06834, 0.1601, 0.1124, 0.2375, 0.07052, 0.2375, 0.07052, 0.2375, 0.1124, 0.2375, 0.1605, 0.3014, 0.1284, 0.3014, 0.1284, 0.3014, 0.1605, 0.3014, 0.194, 0.363, 0.171, 0.363, 0.171, 0.363, 0.194, 0.363, 0.2104, 0.4334, 0.1912, 0.4334, 0.8508, 0.09012, 0.9047, 0.06989, 0.9031, 0.09724, 0.8586, 0.114, 0.8586, 0.114, 0.9031, 0.09724, 0.8837, 0.1872, 0.8445, 0.2019, 0.8445, 0.2019, 0.8837, 0.1872, 0.8519, 0.2674, 0.8218, 0.2788, 0.8218, 0.2788, 0.8519, 0.2674, 0.8337, 0.3401, 0.8121, 0.3481, 0.8121, 0.3481, 0.8337, 0.3401, 0.8394, 0.413, 0.8215, 0.4197, 0.6757, 0.5453, 0.7051, 0.5442, 0.7051, 0.6557, 0.6757, 0.6568, 0.5542, 0.03602, 0.5502, 0.06721, 0.4587, 0.05987, 0.4598, 0.02845, 0.8436, 0.6791, 0.875, 0.6791, 0.875, 0.6969, 0.8436, 0.6969, 0.3442, 0.2754, 0.3517, 0.164, 0.4111, 0.168, 0.4036, 0.2794, 0.3774, 0.309, 0.3442, 0.2754, 0.4036, 0.2794, 0.4065, 0.311, 0.8469, 0.7263, 0.8751, 0.7263, 0.8751, 0.7573, 0.842, 0.7573, 0.08015, 0.03204, 0.08027, 0.06399, 0.05062, 0.06293, 0.04925, 0.03146, 0.3424, 0.9012, 0.3424, 0.948, 0.3052, 0.9479, 0.3038, 0.9005, 0.4598, 0.02845, 0.4587, 0.05987, 0.4226, 0.03539, 0.4234, 0.02553, 0.215, 0.9073, 0.2463, 0.9073, 0.2463, 0.9438, 0.2364, 0.9438, 0.2279, 0.03201, 0.228, 0.06392, 0.08027, 0.06399, 0.08015, 0.03204, 0.6758, 0.6882, 0.7051, 0.687, 0.7051, 0.8346, 0.6764, 0.8361, 0.3321, 0.4835, 0.3688, 0.4565, 0.4198, 0.46, 0.4226, 0.4912, 0.643, 0.6875, 0.6758, 0.6882, 0.6764, 0.8361, 0.6451, 0.8362, 0.2279, 0.0005942, 0.2279, 0.03201, 0.08015, 0.03204, 0.08015, 0.0006239, 0.2591, 0.0, 0.2591, 0.03141, 0.2279, 0.03201, 0.2279, 0.0005942, 0.6425, 0.656, 0.6757, 0.6568, 0.6758, 0.6882, 0.643, 0.6875, 0.6757, 0.6568, 0.7051, 0.6557, 0.7051, 0.687, 0.6758, 0.6882, 0.2591, 0.03141, 0.2591, 0.06283, 0.228, 0.06392, 0.2279, 0.03201, 0.3688, 0.4565, 0.3774, 0.309, 0.4065, 0.311, 0.4198, 0.46, 0.841, 0.0169, 0.8862, 0.0, 0.897, 0.02095, 0.8423, 0.04145, 0.8489, 0.05284, 0.8944, 0.0358, 0.9014, 0.04523, 0.8469, 0.06565, 0.853, 0.07722, 0.8982, 0.06026, 0.9047, 0.06989, 0.8508, 0.09012, 0.002335, 0.06292, 0.05062, 0.06293, 0.05848, 0.08693, 0.0, 0.08691, 0.007316, 0.09934, 0.0559, 0.09936, 0.06263, 0.1112, 0.004427, 0.1112, 0.01235, 0.1236, 0.06064, 0.1237, 0.06754, 0.1355, 0.009971, 0.1355, 0.4587, 0.05987, 0.5502, 0.06721, 0.5567, 0.09187, 0.4483, 0.08317, 0.4573, 0.09652, 0.5458, 0.1036, 0.5536, 0.1162, 0.4476, 0.1077, 0.4564, 0.1211, 0.5429, 0.128, 0.5504, 0.1406, 0.4469, 0.1323, 0.8041, 0.5072, 0.7133, 0.5072, 0.7051, 0.4824, 0.8121, 0.4824, 0.8022, 0.4705, 0.7151, 0.4705, 0.7066, 0.4579, 0.8106, 0.4579, 0.801, 0.4459, 0.7164, 0.4459, 0.7081, 0.4333, 0.8091, 0.4333, 0.8106, 0.4579, 0.7066, 0.4579, 0.7164, 0.4459, 0.801, 0.4459, 0.4476, 0.1077, 0.5536, 0.1162, 0.5429, 0.128, 0.4564, 0.1211, 0.004427, 0.1112, 0.06263, 0.1112, 0.06064, 0.1237, 0.01235, 0.1236, 0.8469, 0.06565, 0.9014, 0.04523, 0.8982, 0.06026, 0.853, 0.07722, 0.8121, 0.4824, 0.7051, 0.4824, 0.7151, 0.4705, 0.8022, 0.4705, 0.4483, 0.08317, 0.5567, 0.09187, 0.5458, 0.1036, 0.4573, 0.09652, 0.0, 0.08691, 0.05848, 0.08693, 0.0559, 0.09936, 0.007316, 0.09934, 0.8423, 0.04145, 0.897, 0.02095, 0.8944, 0.0358, 0.8489, 0.05284, 0.7783, 0.1262, 0.7359, 0.1262, 0.7368, 0.08285, 0.7774, 0.08285, 0.455, 0.4423, 0.4972, 0.4457, 0.4929, 0.4889, 0.4524, 0.4857, 0.1912, 0.4334, 0.2104, 0.4334, 0.2123, 0.4767, 0.1936, 0.4767, 0.8215, 0.4197, 0.8394, 0.413, 0.8525, 0.4543, 0.835, 0.4608, 0.4524, 0.4857, 0.4929, 0.4889, 0.4899, 0.5251, 0.4494, 0.5219, 0.1936, 0.4767, 0.2123, 0.4767, 0.2019, 0.5421, 0.1889, 0.5134, 0.7774, 0.08285, 0.7368, 0.08285, 0.737, 0.01841, 0.7776, 0.01841, 0.835, 0.4608, 0.8525, 0.4543, 0.8698, 0.4869, 0.8677, 0.5182, 0.1889, 0.5134, 0.2019, 0.5421, 0.1924, 0.5613, 0.1683, 0.558, 0.7776, 0.01841, 0.737, 0.01841, 0.7371, 0.0, 0.7777, 2.98e-08, 0.8677, 0.5182, 0.8698, 0.4869, 0.9047, 0.5212, 0.8834, 0.5327, 0.4494, 0.5219, 0.4899, 0.5251, 0.4861, 0.568, 0.4456, 0.5648, 0.7782, 0.9568, 0.7541, 0.9569, 0.7541, 0.9163, 0.7782, 0.9162, 0.5152, 0.6362, 0.5321, 0.6362, 0.5321, 0.6958, 0.5152, 0.6958, 0.5321, 0.6362, 0.5634, 0.6363, 0.5634, 0.6959, 0.5321, 0.6958, 0.8267, 0.6791, 0.8436, 0.6791, 0.8436, 0.6969, 0.8267, 0.6969, 0.4214, 0.02179, 0.362, 0.01777, 0.3632, 0.0, 0.4226, 0.004023, 0.7051, 0.398, 0.6738, 0.3981, 0.6738, 0.3803, 0.7051, 0.3802, 0.7051, 0.5442, 0.6757, 0.5453, 0.6738, 0.5068, 0.7051, 0.5067, 0.4111, 0.168, 0.3517, 0.164, 0.3547, 0.1263, 0.4141, 0.1304, 0.8121, 0.5327, 0.8436, 0.5327, 0.8436, 0.5702, 0.8267, 0.5702, 0.8436, 0.5327, 0.875, 0.5327, 0.875, 0.5703, 0.8436, 0.5702, 0.6757, 0.5453, 0.6425, 0.5444, 0.657, 0.5069, 0.6738, 0.5068, 0.9657, 0.5468, 0.9652, 0.5564, 0.9338, 0.5567, 0.9343, 0.5471, 0.9344, 0.5468, 0.9337, 0.4856, 0.9651, 0.4853, 0.9658, 0.5465, 0.9338, 0.4727, 0.9344, 0.4631, 0.9658, 0.4627, 0.9652, 0.4723, 0.2464, 0.8943, 0.2465, 0.9073, 0.2151, 0.9072, 0.215, 0.8943, 0.9651, 0.5694, 0.9657, 0.6306, 0.9343, 0.6309, 0.9337, 0.5697, 0.9337, 0.4856, 0.9338, 0.4727, 0.9652, 0.4723, 0.9651, 0.4853, 0.2464, 0.8344, 0.2464, 0.8943, 0.215, 0.8943, 0.215, 0.8344, 0.9652, 0.5564, 0.9651, 0.5694, 0.9337, 0.5697, 0.9338, 0.5567, 0.2907, 0.1598, 0.3517, 0.164, 0.3442, 0.2754, 0.2832, 0.2713, 0.2705, 0.2669, 0.2617, 0.2568, 0.2591, 0.2437, 0.2631, 0.1839, 0.2675, 0.1712, 0.2775, 0.1624, 0.8325, 0.6973, 0.8562, 0.6973, 0.8562, 0.7231, 0.8325, 0.7231, 0.7297, 0.9387, 0.7533, 0.9387, 0.7541, 0.9609, 0.7305, 0.9609, 0.7297, 0.9609, 0.7061, 0.9609, 0.7051, 0.9387, 0.7287, 0.9387, 0.7287, 0.9387, 0.7051, 0.9387, 0.7061, 0.9162, 0.7297, 0.9162, 0.7305, 0.9162, 0.7541, 0.9162, 0.7533, 0.9387, 0.7297, 0.9387, 0.7782, 0.9163, 0.8017, 0.9162, 0.8017, 0.9419, 0.7782, 0.942, 0.2591, 0.9134, 0.3038, 0.9391, 0.2815, 0.952, 0.2591, 0.9391, 0.2815, 0.9005, 0.3038, 0.9134, 0.3038, 0.9391, 0.2591, 0.9134, 0.8751, 0.8047, 0.8401, 0.8047, 0.842, 0.7573, 0.8751, 0.7573, 0.7051, 0.5067, 0.6738, 0.5068, 0.6738, 0.3981, 0.7051, 0.398, 0.4141, 0.1304, 0.3547, 0.1263, 0.362, 0.01777, 0.4214, 0.02179, 0.8267, 0.5702, 0.8436, 0.5702, 0.8436, 0.6791, 0.8267, 0.6791, 0.8436, 0.5702, 0.875, 0.5703, 0.875, 0.6791, 0.8436, 0.6791, 0.6738, 0.5068, 0.657, 0.5069, 0.657, 0.3982, 0.6738, 0.3981])
me_ballistaghost.materials.append(mat_bwood)
me_ballistaghost.update()

# ---- objects
ob_ballistastand = bpy.data.objects.new('BallistaStand', me_ballistastand)
ob_ballistahandle = bpy.data.objects.new('BallistaHandle', me_ballistahandle)
ob_ballistamuzzle = bpy.data.objects.new('BallistaMuzzle', None)
ob_ballistabolt = bpy.data.objects.new('BallistaBolt', me_ballistabolt)
ob_weaponpivot = bpy.data.objects.new('WeaponPivot', me_ballistapivot)
ob_ballistaghost = bpy.data.objects.new('BallistaGhost', me_ballistaghost)

# ---- transforms, parenting, visibility, modifiers, constraints
ob_ballistastand.location = (0.0, 0.0, 0.0)
_m = ob_ballistastand.modifiers.new('Mirror', 'MIRROR')
_m = ob_ballistastand.modifiers.new('Auto Smooth', 'NODES')
_m.node_group = ng_auto_smooth
_gi = [s.identifier for s in ng_auto_smooth.interface.items_tree if s.item_type == 'SOCKET' and s.in_out == 'INPUT']
_m[_gi[1]] = 0.5236  # Angle
ob_ballistahandle.parent = ob_weaponpivot
ob_ballistahandle.matrix_parent_inverse = Matrix(((1.0, -0.0, 0.0, 1.217e-08), (-0.0, 1.0, -0.0, -0.03734), (0.0, 0.0, 1.0, -0.2351), (-0.0, 0.0, -0.0, 1.0)))
ob_ballistahandle.location = (2.844e-08, -0.06745, 0.2857)
_m = ob_ballistahandle.modifiers.new('Auto Smooth', 'NODES')
_m.node_group = ng_auto_smooth
_gi = [s.identifier for s in ng_auto_smooth.interface.items_tree if s.item_type == 'SOCKET' and s.in_out == 'INPUT']
_m[_gi[1]] = 0.6929  # Angle
ob_ballistamuzzle.parent = ob_weaponpivot
ob_ballistamuzzle.matrix_parent_inverse = Matrix(((1.0, -0.0, 0.0, 1.217e-08), (-0.0, 1.0, -0.0, -0.03734), (0.0, 0.0, 1.0, -0.2351), (-0.0, 0.0, -0.0, 1.0)))
ob_ballistamuzzle.location = (-9.376e-08, 0.2469, 0.3291)
ob_ballistamuzzle.empty_display_size = 0.6319
ob_ballistabolt.location = (-9.376e-08, 0.2469, 0.3291)
ob_ballistabolt.hide_render = True
_m = ob_ballistabolt.modifiers.new('Auto Smooth', 'NODES')
_m.node_group = ng_auto_smooth
_gi = [s.identifier for s in ng_auto_smooth.interface.items_tree if s.item_type == 'SOCKET' and s.in_out == 'INPUT']
_m[_gi[1]] = 0.5236  # Angle
ob_weaponpivot.parent = ob_ballistastand
ob_weaponpivot.location = (-1.217e-08, 0.03734, 0.2351)
_m = ob_weaponpivot.modifiers.new('Mirror', 'MIRROR')
_m.use_clip = True
_m = ob_weaponpivot.modifiers.new('Auto Smooth', 'NODES')
_m.node_group = ng_auto_smooth
_gi = [s.identifier for s in ng_auto_smooth.interface.items_tree if s.item_type == 'SOCKET' and s.in_out == 'INPUT']
_m[_gi[1]] = 0.5236  # Angle
ob_ballistaghost.location = (0.0, -0.8913, 0.0)
ob_ballistaghost.hide_render = True
_m = ob_ballistaghost.modifiers.new('Mirror', 'MIRROR')
_m = ob_ballistaghost.modifiers.new('Auto Smooth', 'NODES')
_m.node_group = ng_auto_smooth
_gi = [s.identifier for s in ng_auto_smooth.interface.items_tree if s.item_type == 'SOCKET' and s.in_out == 'INPUT']
_m[_gi[1]] = 0.5236  # Angle

# ---- collection membership
col_ballista.objects.link(ob_ballistastand)
col_ballista.objects.link(ob_ballistahandle)
col_ballista.objects.link(ob_ballistamuzzle)
col_ballista.objects.link(ob_ballistabolt)
col_ballista.objects.link(ob_weaponpivot)
col_ballista.objects.link(ob_ballistaghost)

# ---- scene / render settings (as saved in the file)
scene.frame_start = 1; scene.frame_end = 250; scene.frame_set(1)
scene.render.engine = 'BLENDER_EEVEE_NEXT'
scene.render.bake_bias = 0.0
scene.render.bake_samples = 0
scene.cycles.sampling_pattern = 'TABULATED_SOBOL'
scene.eevee.use_volume_custom_range = False
bpy.context.view_layer.update()

# ---- added for rendering (the .blend has no active camera and no usable light): camera, sun
cam_auto = bpy.data.cameras.new('AutoCamera')
cam_auto.lens = 50.0
cam_auto.sensor_width = 36.0
cam_auto.clip_end = 1000.0
ob_auto_camera = bpy.data.objects.new('AutoCamera', cam_auto)
scene.collection.objects.link(ob_auto_camera)
ob_auto_camera.location = (0.8425, -0.951296, 0.850753)
ob_auto_camera.rotation_euler = (1.09748, -7.21219e-08, 0.694738)
scene.camera = ob_auto_camera
light_auto_sun = bpy.data.lights.new('AutoSun', 'SUN')
light_auto_sun.energy = 3.0
light_auto_sun.angle = 0.0523599
ob_auto_sun = bpy.data.objects.new('AutoSun', light_auto_sun)
scene.collection.objects.link(ob_auto_sun)
ob_auto_sun.rotation_euler = (0.872665, 0.174533, 0.523599)
bpy.context.view_layer.update()
